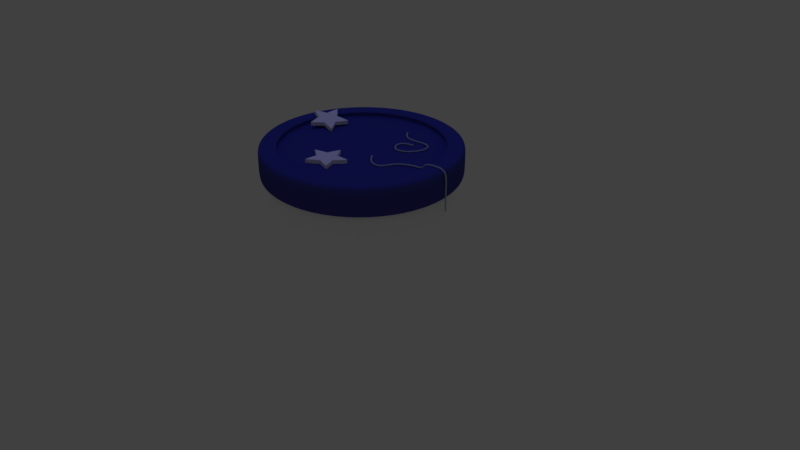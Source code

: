 # Source: Dream_jar.blend  (saved by Blender 2.77.0; exported with 4.5.12 LTS)
import bpy
from mathutils import Matrix  # noqa: F401  (used for matrix-valued properties, if any)

bpy.ops.wm.read_factory_settings(use_empty=True)
scene = bpy.context.scene
scene.name = 'Scene'

# ---- collections
col_collection_1 = bpy.data.collections.new('Collection 1'); scene.collection.children.link(col_collection_1)

# ---- materials (node trees are filled in below, after node groups)
mat_etoile = bpy.data.materials.new('Etoile')
mat_etoile.alpha_threshold = 0.0
mat_etoile.use_transparent_shadow = False
mat_etoile.diffuse_color = (1.0, 1.0, 1.0, 1.0)
mat_etoile.roughness = 0.5
mat_etoile.specular_intensity = 0.1
mat_fil = bpy.data.materials.new('Fil')
mat_fil.alpha_threshold = 0.0
mat_fil.use_transparent_shadow = False
mat_fil.diffuse_color = (0.4455, 0.5278, 0.5596, 1.0)
mat_fil.roughness = 0.5
mat_lune = bpy.data.materials.new('Lune')
mat_lune.alpha_threshold = 0.0
mat_lune.use_transparent_shadow = False
mat_lune.diffuse_color = (0.3505, 0.3505, 0.3505, 1.0)
mat_lune.roughness = 0.5
mat_couvercle = bpy.data.materials.new('Couvercle')
mat_couvercle.alpha_threshold = 0.0
mat_couvercle.use_transparent_shadow = False
mat_couvercle.diffuse_color = (0.05129, 0.06017, 0.3108, 1.0)
mat_couvercle.roughness = 0.5
mat_couvercle.specular_intensity = 0.1
mat_verre = bpy.data.materials.new('Verre')
mat_verre.alpha_threshold = 0.0
mat_verre.use_transparent_shadow = False
mat_verre.diffuse_color = (1.0, 1.0, 1.0, 1.0)
mat_verre.roughness = 0.5
mat_verre.line_color = (0.0, 0.0, 0.0, 1.0)

# ---- material node trees

# ---- world
world_world = bpy.data.worlds.new('World'); scene.world = world_world
world_world.color = (0.05088, 0.05088, 0.05088)
world_world.use_sun_shadow = False
world_world.sun_shadow_jitter_overblur = 0.0
world_world.cycles.sampling_method = 'MANUAL'

# ---- lights
light_hemi_001 = bpy.data.lights.new('Hemi.001', 'SUN')
light_hemi_001.color = (0.1078, 0.1338, 0.6267)
light_hemi_001.transmission_factor = 0.0
light_hemi_001.angle = 0.1993
light_hemi_001.energy = 0.3
light_hemi_001.shadow_buffer_clip_start = 0.5
light_hemi_001.shadow_soft_size = 0.1
light_hemi_001.shadow_cascade_max_distance = 1000.0
light_hemi = bpy.data.lights.new('Hemi', 'SUN')
light_hemi.color = (0.02495, 0.01941, 0.2079)
light_hemi.transmission_factor = 0.0
light_hemi.angle = 0.1993
light_hemi.energy = 0.5
light_hemi.shadow_buffer_clip_start = 0.5
light_hemi.shadow_soft_size = 0.1
light_hemi.shadow_cascade_max_distance = 1000.0

# ---- meshes
me_cylinder_001 = bpy.data.meshes.new('Cylinder.001')
me_cylinder_001.from_pydata([(-3.668e-07, 1.03, -0.09691), (0.201, 1.01, -0.09691), (0.3942, 0.9517, -0.09691), (0.5723, 0.8565, -0.09691), (0.7284, 0.7284, -0.09691), (0.8565, 0.5723, -0.09691), (0.9517, 0.3942, -0.09691), (1.01, 0.201, -0.09691), (1.03, -3.126e-07, -0.09691), (1.01, -0.201, -0.09691), (0.9517, -0.3942, -0.09691), (0.8565, -0.5723, -0.09691), (0.7284, -0.7284, -0.09691), (0.5723, -0.8565, -0.09691), (0.3942, -0.9517, -0.09691), (0.201, -1.01, -0.09691), (-4.938e-07, -1.03, -0.09691), (-0.201, -1.01, -0.09691), (-0.3942, -0.9517, -0.09691), (-0.5723, -0.8565, -0.09691), (-0.7284, -0.7284, -0.09691), (-0.8565, -0.5723, -0.09691), (-0.9517, -0.3942, -0.09691), (-1.01, -0.201, -0.09691), (-1.03, 6.792e-07, -0.09691), (-1.01, 0.201, -0.09691), (-0.9517, 0.3942, -0.09691), (-0.8565, 0.5723, -0.09691), (-0.7284, 0.7284, -0.09691), (-0.5723, 0.8565, -0.09691), (-0.3942, 0.9517, -0.09691), (-0.201, 1.01, -0.09691), (0.1869, 0.9394, -0.1493), (-9.083e-08, 0.9578, -0.1493), (0.3665, 0.8849, -0.1493), (0.5321, 0.7964, -0.1493), (0.6773, 0.6773, -0.1493), (0.7964, 0.5321, -0.1493), (0.8849, 0.3665, -0.1493), (0.9394, 0.1869, -0.1493), (0.9578, -1.504e-07, -0.1493), (0.9394, -0.1869, -0.1493), (0.8849, -0.3665, -0.1493), (0.7964, -0.5321, -0.1493), (0.6773, -0.6773, -0.1493), (0.5321, -0.7964, -0.1493), (0.3665, -0.8849, -0.1493), (0.1869, -0.9394, -0.1493), (-4.029e-07, -0.9578, -0.1493), (-0.1869, -0.9394, -0.1493), (-0.3665, -0.8849, -0.1493), (-0.5321, -0.7964, -0.1493), (-0.6773, -0.6773, -0.1493), (-0.7964, -0.5321, -0.1493), (-0.8849, -0.3665, -0.1493), (-0.9394, -0.1869, -0.1493), (-0.9578, 7.021e-07, -0.1493), (-0.9394, 0.1869, -0.1493), (-0.8849, 0.3665, -0.1493), (-0.7964, 0.5321, -0.1493), (-0.6773, 0.6773, -0.1493), (-0.5321, 0.7964, -0.1493), (-0.3665, 0.8849, -0.1493), (-0.1869, 0.9394, -0.1493), (0.1641, 0.8248, 0.1429), (-3.829e-07, 0.841, 0.1429), (0.3218, 0.7769, 0.1429), (0.4672, 0.6992, 0.1429), (0.5946, 0.5946, 0.1429), (0.6992, 0.4672, 0.1429), (0.7769, 0.3218, 0.1429), (0.8248, 0.1641, 0.1429), (0.841, -3.515e-07, 0.1429), (0.8248, -0.1641, 0.1429), (0.7769, -0.3218, 0.1429), (0.6992, -0.4672, 0.1429), (0.5946, -0.5946, 0.1429), (0.4672, -0.6992, 0.1429), (0.3218, -0.7769, 0.1429), (0.1641, -0.8248, 0.1429), (-3.343e-07, -0.841, 0.1429), (-0.1641, -0.8248, 0.1429), (-0.3218, -0.7769, 0.1429), (-0.4672, -0.6992, 0.1429), (-0.5946, -0.5946, 0.1429), (-0.6992, -0.4672, 0.1429), (-0.7769, -0.3218, 0.1429), (-0.8248, -0.1641, 0.1429), (-0.841, 4.491e-07, 0.1429), (-0.8248, 0.1641, 0.1429), (-0.7769, 0.3218, 0.1429), (-0.6992, 0.4672, 0.1429), (-0.5946, 0.5946, 0.1429), (-0.4672, 0.6992, 0.1429), (-0.3218, 0.7769, 0.1429), (-0.1641, 0.8248, 0.1429), (-1.972e-07, 1.012, -0.1222), (0.1974, 0.9925, -0.1222), (0.3873, 0.9349, -0.1222), (0.5622, 0.8414, -0.1222), (0.7156, 0.7156, -0.1222), (0.8414, 0.5622, -0.1222), (0.9349, 0.3873, -0.1222), (0.9925, 0.1974, -0.1222), (1.012, -2.301e-07, -0.1222), (0.9925, -0.1974, -0.1222), (0.9349, -0.3873, -0.1222), (0.8414, -0.5622, -0.1222), (0.7156, -0.7156, -0.1222), (0.5622, -0.8414, -0.1222), (0.3873, -0.9349, -0.1222), (0.1974, -0.9925, -0.1222), (-4.468e-07, -1.012, -0.1222), (-0.1974, -0.9925, -0.1222), (-0.3873, -0.9349, -0.1222), (-0.5622, -0.8414, -0.1222), (-0.7156, -0.7156, -0.1222), (-0.8414, -0.5622, -0.1222), (-0.9349, -0.3873, -0.1222), (-0.9925, -0.1974, -0.1222), (-1.012, 6.993e-07, -0.1222), (-0.9925, 0.1974, -0.1222), (-0.9349, 0.3873, -0.1222), (-0.8414, 0.5622, -0.1222), (-0.7156, 0.7156, -0.1222), (-0.5622, 0.8414, -0.1222), (-0.3873, 0.9349, -0.1222), (-0.1974, 0.9925, -0.1222), (-0.5723, -0.8565, 0.08261), (-0.7284, -0.7284, 0.08261), (0.9517, 0.3942, 0.08261), (1.01, 0.201, 0.08261), (-0.8565, -0.5723, 0.08261), (1.03, -3.126e-07, 0.08261), (-0.9517, -0.3942, 0.08261), (1.01, -0.201, 0.08261), (-1.01, -0.201, 0.08261), (0.9517, -0.3942, 0.08261), (-1.03, 6.792e-07, 0.08261), (0.8565, -0.5723, 0.08261), (-1.01, 0.201, 0.08261), (0.7284, -0.7284, 0.08261), (-0.9517, 0.3942, 0.08261), (0.5723, -0.8565, 0.08261), (-0.8565, 0.5723, 0.08261), (0.3942, -0.9517, 0.08261), (-3.149e-07, 1.03, 0.08261), (0.201, 1.01, 0.08261), (-0.7284, 0.7284, 0.08261), (0.201, -1.01, 0.08261), (0.3942, 0.9517, 0.08261), (-0.5723, 0.8565, 0.08261), (-4.419e-07, -1.03, 0.08261), (0.5723, 0.8565, 0.08261), (-0.3942, 0.9517, 0.08261), (-0.201, -1.01, 0.08261), (0.7284, 0.7284, 0.08261), (-0.201, 1.01, 0.08261), (-0.3942, -0.9517, 0.08261), (0.8565, 0.5723, 0.08261), (0.201, 1.01, 0.1429), (-3.022e-07, 1.03, 0.1429), (0.3942, 0.9517, 0.1429), (0.5723, 0.8565, 0.1429), (0.7284, 0.7284, 0.1429), (0.8565, 0.5723, 0.1429), (0.9517, 0.3942, 0.1429), (1.01, 0.201, 0.1429), (1.03, -3.126e-07, 0.1429), (1.01, -0.201, 0.1429), (0.9517, -0.3942, 0.1429), (0.8565, -0.5723, 0.1429), (0.7284, -0.7284, 0.1429), (0.5723, -0.8565, 0.1429), (0.3942, -0.9517, 0.1429), (0.201, -1.01, 0.1429), (-4.292e-07, -1.03, 0.1429), (-0.201, -1.01, 0.1429), (-0.3942, -0.9517, 0.1429), (-0.5723, -0.8565, 0.1429), (-0.7284, -0.7284, 0.1429), (-0.8565, -0.5723, 0.1429), (-0.9517, -0.3942, 0.1429), (-1.01, -0.201, 0.1429), (-1.03, 6.792e-07, 0.1429), (-1.01, 0.201, 0.1429), (-0.9517, 0.3942, 0.1429), (-0.8565, 0.5723, 0.1429), (-0.7284, 0.7284, 0.1429), (-0.5723, 0.8565, 0.1429), (-0.3942, 0.9517, 0.1429), (-0.201, 1.01, 0.1429), (0.1539, 0.7737, 0.0926), (-4.025e-07, 0.7888, 0.0926), (0.3019, 0.7288, 0.0926), (0.4383, 0.6559, 0.0926), (0.5578, 0.5578, 0.0926), (0.6559, 0.4383, 0.0926), (0.7288, 0.3019, 0.0926), (0.7737, 0.1539, 0.0926), (0.7888, -3.665e-07, 0.0926), (0.7737, -0.1539, 0.0926), (0.7288, -0.3019, 0.0926), (0.6559, -0.4383, 0.0926), (0.5578, -0.5578, 0.0926), (0.4383, -0.6559, 0.0926), (0.3019, -0.7288, 0.0926), (0.1539, -0.7737, 0.0926), (-3.155e-07, -0.7889, 0.0926), (-0.1539, -0.7737, 0.0926), (-0.3019, -0.7288, 0.0926), (-0.4383, -0.6559, 0.0926), (-0.5578, -0.5578, 0.0926), (-0.6559, -0.4383, 0.0926), (-0.7288, -0.3019, 0.0926), (-0.7737, -0.1539, 0.0926), (-0.7889, 3.95e-07, 0.0926), (-0.7737, 0.1539, 0.0926), (-0.7288, 0.3019, 0.0926), (-0.6559, 0.4383, 0.0926), (-0.5578, 0.5578, 0.0926), (-0.4383, 0.6559, 0.0926), (-0.3019, 0.7288, 0.0926), (-0.1539, 0.7737, 0.0926), (-0.4672, -0.6992, 0.1094), (-0.5946, -0.5946, 0.1094), (0.7769, 0.3218, 0.1094), (0.8248, 0.1641, 0.1094), (-0.6992, -0.4672, 0.1094), (0.841, -3.515e-07, 0.1094), (-0.7769, -0.3218, 0.1094), (0.8248, -0.1641, 0.1094), (-0.8248, -0.1641, 0.1094), (0.7769, -0.3218, 0.1094), (-0.841, 4.491e-07, 0.1094), (0.6992, -0.4672, 0.1094), (-0.8248, 0.1641, 0.1094), (0.5946, -0.5946, 0.1094), (-0.7769, 0.3218, 0.1094), (0.4672, -0.6992, 0.1094), (-0.6992, 0.4672, 0.1094), (0.3218, -0.7769, 0.1094), (-3.83e-07, 0.841, 0.1094), (0.1641, 0.8248, 0.1094), (-0.5946, 0.5946, 0.1094), (0.1641, -0.8248, 0.1094), (0.3218, 0.7769, 0.1094), (-0.4672, 0.6992, 0.1094), (-3.344e-07, -0.841, 0.1094), (0.4672, 0.6992, 0.1094), (-0.3218, 0.7769, 0.1094), (-0.1641, -0.8248, 0.1094), (0.5946, 0.5946, 0.1094), (-0.1641, 0.8248, 0.1094), (-0.3218, -0.7769, 0.1094), (0.6992, 0.4672, 0.1094), (-0.5946, -0.5946, 0.1271), (0.8248, 0.1641, 0.1271), (-0.6992, -0.4672, 0.1271), (0.841, -3.515e-07, 0.1271), (-0.7769, -0.3218, 0.1271), (0.8248, -0.1641, 0.1271), (-0.8248, -0.1641, 0.1271), (0.7769, -0.3218, 0.1271), (-0.841, 4.491e-07, 0.1271), (0.6992, -0.4672, 0.1271), (-0.8248, 0.1641, 0.1271), (0.5946, -0.5946, 0.1271), (-0.7769, 0.3218, 0.1271), (0.4672, -0.6992, 0.1271), (-0.6992, 0.4672, 0.1271), (0.3218, -0.7769, 0.1271), (0.1641, 0.8248, 0.1271), (-0.5946, 0.5946, 0.1271), (0.1641, -0.8248, 0.1271), (0.3218, 0.7769, 0.1271), (-0.4672, 0.6992, 0.1271), (-3.344e-07, -0.841, 0.1271), (0.4672, 0.6992, 0.1271), (-0.3218, 0.7769, 0.1271), (-0.1641, -0.8248, 0.1271), (0.5946, 0.5946, 0.1271), (-0.1641, 0.8248, 0.1271), (-0.3218, -0.7769, 0.1271), (0.6992, 0.4672, 0.1271), (-0.4672, -0.6992, 0.1271), (0.7769, 0.3218, 0.1271), (-3.829e-07, 0.841, 0.1271), (0.1641, 0.8248, 0.0926), (-3.83e-07, 0.841, 0.0926), (0.3218, 0.7769, 0.0926), (0.4672, 0.6992, 0.0926), (0.5946, 0.5946, 0.0926), (0.6992, 0.4672, 0.0926), (0.7769, 0.3218, 0.0926), (0.8248, 0.1641, 0.0926), (0.841, -3.515e-07, 0.0926), (0.8248, -0.1641, 0.0926), (0.7769, -0.3218, 0.0926), (0.6992, -0.4672, 0.0926), (0.5946, -0.5946, 0.0926), (0.4672, -0.6992, 0.0926), (0.3218, -0.7769, 0.0926), (0.1641, -0.8248, 0.0926), (-3.344e-07, -0.841, 0.0926), (-0.1641, -0.8248, 0.0926), (-0.3218, -0.7769, 0.0926), (-0.4672, -0.6992, 0.0926), (-0.5946, -0.5946, 0.0926), (-0.6992, -0.4672, 0.0926), (-0.7769, -0.3218, 0.0926), (-0.8248, -0.1641, 0.0926), (-0.841, 4.491e-07, 0.0926), (-0.8248, 0.1641, 0.0926), (-0.7769, 0.3218, 0.0926), (-0.6992, 0.4672, 0.0926), (-0.5946, 0.5946, 0.0926), (-0.4672, 0.6992, 0.0926), (-0.3218, 0.7769, 0.0926), (-0.1641, 0.8248, 0.0926), (0.1802, 0.9058, 0.07683), (-1.057e-07, 0.9236, 0.07683), (0.3534, 0.8533, 0.07683), (0.5131, 0.7679, 0.07683), (0.6531, 0.6531, 0.07683), (0.7679, 0.5131, 0.07683), (0.8533, 0.3534, 0.07683), (0.9058, 0.1802, 0.07683), (0.9236, -1.557e-07, 0.07683), (0.9058, -0.1802, 0.07683), (0.8533, -0.3534, 0.07683), (0.7679, -0.5131, 0.07683), (0.6531, -0.6531, 0.07683), (0.5131, -0.7679, 0.07683), (0.3534, -0.8533, 0.07683), (0.1802, -0.9058, 0.07683), (-3.942e-07, -0.9236, 0.07683), (-0.1802, -0.9058, 0.07683), (-0.3534, -0.8533, 0.07683), (-0.5131, -0.7679, 0.07683), (-0.6531, -0.6531, 0.07683), (-0.7679, -0.5131, 0.07683), (-0.8533, -0.3534, 0.07683), (-0.9058, -0.1802, 0.07683), (-0.9236, 6.706e-07, 0.07683), (-0.9058, 0.1802, 0.07683), (-0.8533, 0.3534, 0.07683), (-0.7679, 0.5131, 0.07683), (-0.6531, 0.6531, 0.07683), (-0.5131, 0.7679, 0.07683), (-0.3534, 0.8533, 0.07683), (-0.1802, 0.9058, 0.07683), (-0.8849, -0.3665, 0.04599), (-0.7964, -0.5321, 0.04599), (0.9394, -0.1869, 0.04599), (0.9578, -1.504e-07, 0.04599), (-0.9394, -0.1869, 0.04599), (0.8849, -0.3665, 0.04599), (-0.9578, 7.021e-07, 0.04599), (0.7964, -0.5321, 0.04599), (-0.9394, 0.1869, 0.04599), (0.6773, -0.6773, 0.04599), (-0.8849, 0.3665, 0.04599), (0.5321, -0.7964, 0.04599), (-0.7964, 0.5321, 0.04599), (0.3665, -0.8849, 0.04599), (0.1869, 0.9394, 0.04599), (-9.236e-08, 0.9578, 0.04599), (-0.6773, 0.6773, 0.04599), (0.1869, -0.9394, 0.04599), (0.3665, 0.8849, 0.04599), (-0.5321, 0.7964, 0.04599), (-4.045e-07, -0.9578, 0.04599), (0.5321, 0.7964, 0.04599), (-0.3665, 0.8849, 0.04599), (-0.1869, -0.9394, 0.04599), (0.6773, 0.6773, 0.04599), (-0.1869, 0.9394, 0.04599), (-0.3665, -0.8849, 0.04599), (0.7964, 0.5321, 0.04599), (-0.5321, -0.7964, 0.04599), (0.8849, 0.3665, 0.04599), (-0.6773, -0.6773, 0.04599), (0.9394, 0.1869, 0.04599), (0.1869, 0.9394, 0.07683), (-9.26e-08, 0.9578, 0.07683), (0.3665, 0.8849, 0.07683), (0.5321, 0.7964, 0.07683), (0.6773, 0.6773, 0.07683), (0.7964, 0.5321, 0.07683), (0.8849, 0.3665, 0.07683), (0.9394, 0.1869, 0.07683), (0.9578, -1.504e-07, 0.07683), (0.9394, -0.1869, 0.07683), (0.8849, -0.3665, 0.07683), (0.7964, -0.5321, 0.07683), (0.6773, -0.6773, 0.07683), (0.5321, -0.7964, 0.07683), (0.3665, -0.8849, 0.07683), (0.1869, -0.9394, 0.07683), (-4.047e-07, -0.9578, 0.07683), (-0.1869, -0.9394, 0.07683), (-0.3665, -0.8849, 0.07683), (-0.5321, -0.7964, 0.07683), (-0.6773, -0.6773, 0.07683), (-0.7964, -0.5321, 0.07683), (-0.8849, -0.3665, 0.07683), (-0.9394, -0.1869, 0.07683), (-0.9578, 7.021e-07, 0.07683), (-0.9394, 0.1869, 0.07683), (-0.8849, 0.3665, 0.07683), (-0.7964, 0.5321, 0.07683), (-0.6773, 0.6773, 0.07683), (-0.5321, 0.7964, 0.07683), (-0.3665, 0.8849, 0.07683), (-0.1869, 0.9394, 0.07683), (-0.7964, -0.5321, -0.1118), (0.9578, -1.504e-07, -0.1118), (-9.16e-08, 0.9578, -0.1118), (-0.8849, -0.3665, -0.1118), (0.9394, -0.1869, -0.1118), (-0.9394, -0.1869, -0.1118), (0.8849, -0.3665, -0.1118), (-0.9578, 7.021e-07, -0.1118), (0.7964, -0.5321, -0.1118), (-0.9394, 0.1869, -0.1118), (0.6773, -0.6773, -0.1118), (-0.8849, 0.3665, -0.1118), (0.5321, -0.7964, -0.1118), (-0.7964, 0.5321, -0.1118), (0.3665, -0.8849, -0.1118), (0.1869, 0.9394, -0.1118), (-0.6773, 0.6773, -0.1118), (0.1869, -0.9394, -0.1118), (0.3665, 0.8849, -0.1118), (-0.5321, 0.7964, -0.1118), (-4.037e-07, -0.9578, -0.1118), (0.5321, 0.7964, -0.1118), (-0.3665, 0.8849, -0.1118), (-0.1869, -0.9394, -0.1118), (0.6773, 0.6773, -0.1118), (-0.1869, 0.9394, -0.1118), (-0.3665, -0.8849, -0.1118), (0.7964, 0.5321, -0.1118), (-0.5321, -0.7964, -0.1118), (0.8849, 0.3665, -0.1118), (-0.6773, -0.6773, -0.1118), (0.9394, 0.1869, -0.1118)], [], [(129, 128, 179, 180), (96, 97, 32, 33), (97, 98, 34, 32), (98, 99, 35, 34), (99, 100, 36, 35), (100, 101, 37, 36), (101, 102, 38, 37), (102, 103, 39, 38), (103, 104, 40, 39), (104, 105, 41, 40), (105, 106, 42, 41), (106, 107, 43, 42), (107, 108, 44, 43), (108, 109, 45, 44), (109, 110, 46, 45), (110, 111, 47, 46), (111, 112, 48, 47), (112, 113, 49, 48), (113, 114, 50, 49), (114, 115, 51, 50), (115, 116, 52, 51), (116, 117, 53, 52), (117, 118, 54, 53), (118, 119, 55, 54), (119, 120, 56, 55), (120, 121, 57, 56), (121, 122, 58, 57), (122, 123, 59, 58), (123, 124, 60, 59), (124, 125, 61, 60), (125, 126, 62, 61), (126, 127, 63, 62), (127, 96, 33, 63), (131, 130, 166, 167), (132, 129, 180, 181), (133, 131, 167, 168), (134, 132, 181, 182), (135, 133, 168, 169), (136, 134, 182, 183), (137, 135, 169, 170), (138, 136, 183, 184), (139, 137, 170, 171), (140, 138, 184, 185), (141, 139, 171, 172), (142, 140, 185, 186), (143, 141, 172, 173), (144, 142, 186, 187), (145, 143, 173, 174), (147, 146, 161, 160), (148, 144, 187, 188), (149, 145, 174, 175), (150, 147, 160, 162), (151, 148, 188, 189), (152, 149, 175, 176), (153, 150, 162, 163), (154, 151, 189, 190), (155, 152, 176, 177), (156, 153, 163, 164), (157, 154, 190, 191), (158, 155, 177, 178), (159, 156, 164, 165), (146, 157, 191, 161), (128, 158, 178, 179), (130, 159, 165, 166), (31, 0, 96, 127), (30, 31, 127, 126), (29, 30, 126, 125), (28, 29, 125, 124), (27, 28, 124, 123), (26, 27, 123, 122), (25, 26, 122, 121), (24, 25, 121, 120), (23, 24, 120, 119), (22, 23, 119, 118), (21, 22, 118, 117), (20, 21, 117, 116), (19, 20, 116, 115), (18, 19, 115, 114), (17, 18, 114, 113), (16, 17, 113, 112), (15, 16, 112, 111), (14, 15, 111, 110), (13, 14, 110, 109), (12, 13, 109, 108), (11, 12, 108, 107), (10, 11, 107, 106), (9, 10, 106, 105), (8, 9, 105, 104), (7, 8, 104, 103), (6, 7, 103, 102), (5, 6, 102, 101), (4, 5, 101, 100), (3, 4, 100, 99), (2, 3, 99, 98), (1, 2, 98, 97), (0, 1, 97, 96), (6, 5, 159, 130), (19, 18, 158, 128), (0, 31, 157, 146), (5, 4, 156, 159), (18, 17, 155, 158), (31, 30, 154, 157), (4, 3, 153, 156), (17, 16, 152, 155), (30, 29, 151, 154), (3, 2, 150, 153), (16, 15, 149, 152), (29, 28, 148, 151), (2, 1, 147, 150), (15, 14, 145, 149), (28, 27, 144, 148), (1, 0, 146, 147), (14, 13, 143, 145), (27, 26, 142, 144), (13, 12, 141, 143), (26, 25, 140, 142), (12, 11, 139, 141), (25, 24, 138, 140), (11, 10, 137, 139), (24, 23, 136, 138), (10, 9, 135, 137), (23, 22, 134, 136), (9, 8, 133, 135), (22, 21, 132, 134), (8, 7, 131, 133), (21, 20, 129, 132), (7, 6, 130, 131), (20, 19, 128, 129), (65, 64, 160, 161), (64, 66, 162, 160), (66, 67, 163, 162), (67, 68, 164, 163), (68, 69, 165, 164), (69, 70, 166, 165), (70, 71, 167, 166), (71, 72, 168, 167), (72, 73, 169, 168), (73, 74, 170, 169), (74, 75, 171, 170), (75, 76, 172, 171), (76, 77, 173, 172), (77, 78, 174, 173), (78, 79, 175, 174), (79, 80, 176, 175), (80, 81, 177, 176), (81, 82, 178, 177), (82, 83, 179, 178), (83, 84, 180, 179), (84, 85, 181, 180), (85, 86, 182, 181), (86, 87, 183, 182), (87, 88, 184, 183), (88, 89, 185, 184), (89, 90, 186, 185), (90, 91, 187, 186), (91, 92, 188, 187), (92, 93, 189, 188), (93, 94, 190, 189), (94, 95, 191, 190), (95, 65, 161, 191), (225, 224, 307, 308), (353, 352, 406, 405), (192, 193, 223, 222, 221, 220, 219, 218, 217, 216, 215, 214, 213, 212, 211, 210, 209, 208, 207, 206, 205, 204, 203, 202, 201, 200, 199, 198, 197, 196, 195, 194), (227, 226, 294, 295), (228, 225, 308, 309), (229, 227, 295, 296), (230, 228, 309, 310), (231, 229, 296, 297), (232, 230, 310, 311), (233, 231, 297, 298), (234, 232, 311, 312), (235, 233, 298, 299), (236, 234, 312, 313), (237, 235, 299, 300), (238, 236, 313, 314), (239, 237, 300, 301), (240, 238, 314, 315), (241, 239, 301, 302), (243, 242, 289, 288), (244, 240, 315, 316), (245, 241, 302, 303), (246, 243, 288, 290), (247, 244, 316, 317), (248, 245, 303, 304), (249, 246, 290, 291), (250, 247, 317, 318), (251, 248, 304, 305), (252, 249, 291, 292), (253, 250, 318, 319), (254, 251, 305, 306), (255, 252, 292, 293), (242, 253, 319, 289), (224, 254, 306, 307), (226, 255, 293, 294), (286, 284, 255, 226), (285, 283, 254, 224), (287, 282, 253, 242), (284, 281, 252, 255), (283, 280, 251, 254), (282, 279, 250, 253), (281, 278, 249, 252), (280, 277, 248, 251), (279, 276, 247, 250), (278, 275, 246, 249), (277, 274, 245, 248), (276, 273, 244, 247), (275, 272, 243, 246), (274, 271, 241, 245), (273, 270, 240, 244), (272, 287, 242, 243), (271, 269, 239, 241), (270, 268, 238, 240), (269, 267, 237, 239), (268, 266, 236, 238), (267, 265, 235, 237), (266, 264, 234, 236), (265, 263, 233, 235), (264, 262, 232, 234), (263, 261, 231, 233), (262, 260, 230, 232), (261, 259, 229, 231), (260, 258, 228, 230), (259, 257, 227, 229), (258, 256, 225, 228), (257, 286, 226, 227), (256, 285, 224, 225), (84, 83, 285, 256), (71, 70, 286, 257), (85, 84, 256, 258), (72, 71, 257, 259), (86, 85, 258, 260), (73, 72, 259, 261), (87, 86, 260, 262), (74, 73, 261, 263), (88, 87, 262, 264), (75, 74, 263, 265), (89, 88, 264, 266), (76, 75, 265, 267), (90, 89, 266, 268), (77, 76, 267, 269), (91, 90, 268, 270), (78, 77, 269, 271), (64, 65, 287, 272), (92, 91, 270, 273), (79, 78, 271, 274), (66, 64, 272, 275), (93, 92, 273, 276), (80, 79, 274, 277), (67, 66, 275, 278), (94, 93, 276, 279), (81, 80, 277, 280), (68, 67, 278, 281), (95, 94, 279, 282), (82, 81, 280, 283), (69, 68, 281, 284), (65, 95, 282, 287), (83, 82, 283, 285), (70, 69, 284, 286), (193, 192, 288, 289), (192, 194, 290, 288), (194, 195, 291, 290), (195, 196, 292, 291), (196, 197, 293, 292), (197, 198, 294, 293), (198, 199, 295, 294), (199, 200, 296, 295), (200, 201, 297, 296), (201, 202, 298, 297), (202, 203, 299, 298), (203, 204, 300, 299), (204, 205, 301, 300), (205, 206, 302, 301), (206, 207, 303, 302), (207, 208, 304, 303), (208, 209, 305, 304), (209, 210, 306, 305), (210, 211, 307, 306), (211, 212, 308, 307), (212, 213, 309, 308), (213, 214, 310, 309), (214, 215, 311, 310), (215, 216, 312, 311), (216, 217, 313, 312), (217, 218, 314, 313), (218, 219, 315, 314), (219, 220, 316, 315), (220, 221, 317, 316), (221, 222, 318, 317), (222, 223, 319, 318), (223, 193, 289, 319), (320, 322, 323, 324, 325, 326, 327, 328, 329, 330, 331, 332, 333, 334, 335, 336, 337, 338, 339, 340, 341, 342, 343, 344, 345, 346, 347, 348, 349, 350, 351, 321), (355, 354, 393, 392), (352, 356, 407, 406), (354, 357, 394, 393), (356, 358, 408, 407), (357, 359, 395, 394), (358, 360, 409, 408), (359, 361, 396, 395), (360, 362, 410, 409), (361, 363, 397, 396), (362, 364, 411, 410), (363, 365, 398, 397), (367, 366, 384, 385), (364, 368, 412, 411), (365, 369, 399, 398), (366, 370, 386, 384), (368, 371, 413, 412), (369, 372, 400, 399), (370, 373, 387, 386), (371, 374, 414, 413), (372, 375, 401, 400), (373, 376, 388, 387), (374, 377, 415, 414), (375, 378, 402, 401), (376, 379, 389, 388), (377, 367, 385, 415), (378, 380, 403, 402), (379, 381, 390, 389), (380, 382, 404, 403), (381, 383, 391, 390), (382, 353, 405, 404), (383, 355, 392, 391), (447, 417, 355, 383), (446, 416, 353, 382), (445, 447, 383, 381), (444, 446, 382, 380), (443, 445, 381, 379), (442, 444, 380, 378), (441, 418, 367, 377), (440, 443, 379, 376), (439, 442, 378, 375), (438, 441, 377, 374), (437, 440, 376, 373), (436, 439, 375, 372), (435, 438, 374, 371), (434, 437, 373, 370), (433, 436, 372, 369), (432, 435, 371, 368), (431, 434, 370, 366), (430, 433, 369, 365), (429, 432, 368, 364), (418, 431, 366, 367), (428, 430, 365, 363), (427, 429, 364, 362), (426, 428, 363, 361), (425, 427, 362, 360), (424, 426, 361, 359), (423, 425, 360, 358), (422, 424, 359, 357), (421, 423, 358, 356), (420, 422, 357, 354), (419, 421, 356, 352), (417, 420, 354, 355), (416, 419, 352, 353), (320, 321, 385, 384), (322, 320, 384, 386), (323, 322, 386, 387), (324, 323, 387, 388), (325, 324, 388, 389), (326, 325, 389, 390), (327, 326, 390, 391), (328, 327, 391, 392), (329, 328, 392, 393), (330, 329, 393, 394), (331, 330, 394, 395), (332, 331, 395, 396), (333, 332, 396, 397), (334, 333, 397, 398), (335, 334, 398, 399), (336, 335, 399, 400), (337, 336, 400, 401), (338, 337, 401, 402), (339, 338, 402, 403), (340, 339, 403, 404), (341, 340, 404, 405), (342, 341, 405, 406), (343, 342, 406, 407), (344, 343, 407, 408), (345, 344, 408, 409), (346, 345, 409, 410), (347, 346, 410, 411), (348, 347, 411, 412), (349, 348, 412, 413), (350, 349, 413, 414), (351, 350, 414, 415), (321, 351, 415, 385), (53, 54, 419, 416), (40, 41, 420, 417), (54, 55, 421, 419), (41, 42, 422, 420), (55, 56, 423, 421), (42, 43, 424, 422), (56, 57, 425, 423), (43, 44, 426, 424), (57, 58, 427, 425), (44, 45, 428, 426), (58, 59, 429, 427), (45, 46, 430, 428), (33, 32, 431, 418), (59, 60, 432, 429), (46, 47, 433, 430), (32, 34, 434, 431), (60, 61, 435, 432), (47, 48, 436, 433), (34, 35, 437, 434), (61, 62, 438, 435), (48, 49, 439, 436), (35, 36, 440, 437), (62, 63, 441, 438), (49, 50, 442, 439), (36, 37, 443, 440), (63, 33, 418, 441), (50, 51, 444, 442), (37, 38, 445, 443), (51, 52, 446, 444), (38, 39, 447, 445), (52, 53, 416, 446), (39, 40, 417, 447)])
me_cylinder_001.polygons.foreach_set('use_smooth', [True] * 418)
me_cylinder_001.materials.append(mat_couvercle)
me_cylinder_001.use_remesh_preserve_volume = False
me_cylinder_001.use_remesh_preserve_attributes = False
me_cylinder_001.use_mirror_vertex_groups = False
me_cylinder_001.update()
me_cylinder = bpy.data.meshes.new('Cylinder')
me_cylinder.from_pydata([(-4.857e-08, 0.09239, -0.7229), (0.01802, 0.09061, -0.7229), (0.03535, 0.08535, -0.7229), (0.05133, 0.07682, -0.7229), (0.06533, 0.06533, -0.7229), (0.07682, 0.05133, -0.7229), (0.08535, 0.03535, -0.7229), (0.09061, 0.01802, -0.7229), (0.09239, -4.77e-08, -0.7229), (0.09061, -0.01802, -0.7229), (0.08535, -0.03535, -0.7229), (0.07682, -0.05133, -0.7229), (0.06533, -0.06533, -0.7229), (0.05133, -0.07682, -0.7229), (0.03535, -0.08535, -0.7229), (0.01802, -0.09061, -0.7229), (-7.337e-08, -0.09239, -0.7229), (-0.01802, -0.09061, -0.7229), (-0.03535, -0.08535, -0.7229), (-0.05133, -0.07682, -0.7229), (-0.06533, -0.06533, -0.7229), (-0.07682, -0.05133, -0.7229), (-0.08535, -0.03535, -0.7229), (-0.09061, -0.01802, -0.7229), (-0.09239, 3.643e-08, -0.7229), (-0.09061, 0.01802, -0.7229), (-0.08535, 0.03535, -0.7229), (-0.07682, 0.05133, -0.7229), (-0.06533, 0.06533, -0.7229), (-0.05133, 0.07682, -0.7229), (-0.03535, 0.08535, -0.7229), (-0.01802, 0.09061, -0.7229), (0.1951, 0.9808, 1.277), (-1.016e-07, 1.0, 1.277), (0.3827, 0.9239, 1.277), (0.5556, 0.8315, 1.277), (0.7071, 0.7071, 1.277), (0.8315, 0.5556, 1.277), (0.9239, 0.3827, 1.277), (0.9808, 0.1951, 1.277), (1.0, -2.165e-07, 1.277), (0.9808, -0.1951, 1.277), (0.9239, -0.3827, 1.277), (0.8315, -0.5556, 1.277), (0.7071, -0.7071, 1.277), (0.5556, -0.8315, 1.277), (0.3827, -0.9239, 1.277), (0.1951, -0.9808, 1.277), (-4.274e-07, -1.0, 1.277), (-0.1951, -0.9808, 1.277), (-0.3827, -0.9239, 1.277), (-0.5556, -0.8315, 1.277), (-0.7071, -0.7071, 1.277), (-0.8315, -0.5556, 1.277), (-0.9239, -0.3827, 1.277), (-0.9808, -0.1951, 1.277), (-1.0, 6.736e-07, 1.277), (-0.9808, 0.1951, 1.277), (-0.9239, 0.3827, 1.277), (-0.8315, 0.5556, 1.277), (-0.7071, 0.7071, 1.277), (-0.5556, 0.8315, 1.277), (-0.3827, 0.9239, 1.277), (-0.1951, 0.9808, 1.277), (-1.016e-07, 1.0, -0.4045), (0.1951, 0.9808, -0.4045), (0.3827, 0.9239, -0.4045), (0.5556, 0.8315, -0.4045), (0.7071, 0.7071, -0.4045), (0.8315, 0.5556, -0.4045), (0.9239, 0.3827, -0.4045), (0.9808, 0.1951, -0.4045), (1.0, -2.165e-07, -0.4045), (0.9808, -0.1951, -0.4045), (0.9239, -0.3827, -0.4045), (0.8315, -0.5556, -0.4045), (0.7071, -0.7071, -0.4045), (0.5556, -0.8315, -0.4045), (0.3827, -0.9239, -0.4045), (0.1951, -0.9808, -0.4045), (-4.274e-07, -1.0, -0.4045), (-0.1951, -0.9808, -0.4045), (-0.3827, -0.9239, -0.4045), (-0.5556, -0.8315, -0.4045), (-0.7071, -0.7071, -0.4045), (-0.8315, -0.5556, -0.4045), (-0.9239, -0.3827, -0.4045), (-0.9808, -0.1951, -0.4045), (-1.0, 6.736e-07, -0.4045), (-0.9808, 0.1951, -0.4045), (-0.9239, 0.3827, -0.4045), (-0.8315, 0.5556, -0.4045), (-0.7071, 0.7071, -0.4045), (-0.5556, 0.8315, -0.4045), (-0.3827, 0.9239, -0.4045), (-0.1951, 0.9808, -0.4045), (-1.016e-07, 1.0, -0.7229), (0.1951, 0.9808, -0.7229), (0.3827, 0.9239, -0.7229), (0.5556, 0.8315, -0.7229), (0.7071, 0.7071, -0.7229), (0.8315, 0.5556, -0.7229), (0.9239, 0.3827, -0.7229), (0.9808, 0.1951, -0.7229), (1.0, -2.165e-07, -0.7229), (0.9808, -0.1951, -0.7229), (0.9239, -0.3827, -0.7229), (0.8315, -0.5556, -0.7229), (0.7071, -0.7071, -0.7229), (0.5556, -0.8315, -0.7229), (0.3827, -0.9239, -0.7229), (0.1951, -0.9808, -0.7229), (-4.274e-07, -1.0, -0.7229), (-0.1951, -0.9808, -0.7229), (-0.3827, -0.9239, -0.7229), (-0.5556, -0.8315, -0.7229), (-0.7071, -0.7071, -0.7229), (-0.8315, -0.5556, -0.7229), (-0.9239, -0.3827, -0.7229), (-0.9808, -0.1951, -0.7229), (-1.0, 6.736e-07, -0.7229), (-0.9808, 0.1951, -0.7229), (-0.9239, 0.3827, -0.7229), (-0.8315, 0.5556, -0.7229), (-0.7071, 0.7071, -0.7229), (-0.5556, 0.8315, -0.7229), (-0.3827, 0.9239, -0.7229), (-0.1951, 0.9808, -0.7229), (-1.016e-07, 1.0, 1.225), (0.1951, 0.9808, 1.225), (0.3827, 0.9239, 1.225), (0.5556, 0.8315, 1.225), (0.7071, 0.7071, 1.225), (0.8315, 0.5556, 1.225), (0.9239, 0.3827, 1.225), (0.9808, 0.1951, 1.225), (1.0, -2.165e-07, 1.225), (0.9808, -0.1951, 1.225), (0.9239, -0.3827, 1.225), (0.8315, -0.5556, 1.225), (0.7071, -0.7071, 1.225), (0.5556, -0.8315, 1.225), (0.3827, -0.9239, 1.225), (0.1951, -0.9808, 1.225), (-4.274e-07, -1.0, 1.225), (-0.1951, -0.9808, 1.225), (-0.3827, -0.9239, 1.225), (-0.5556, -0.8315, 1.225), (-0.7071, -0.7071, 1.225), (-0.8315, -0.5556, 1.225), (-0.9239, -0.3827, 1.225), (-0.9808, -0.1951, 1.225), (-1.0, 6.736e-07, 1.225), (-0.9808, 0.1951, 1.225), (-0.9239, 0.3827, 1.225), (-0.8315, 0.5556, 1.225), (-0.7071, 0.7071, 1.225), (-0.5556, 0.8315, 1.225), (-0.3827, 0.9239, 1.225), (-0.1951, 0.9808, 1.225), (0.1863, 0.9366, 1.28), (-9.469e-08, 0.955, 1.28), (0.3654, 0.8823, 1.28), (0.5305, 0.794, 1.28), (0.6753, 0.6753, 1.28), (0.794, 0.5305, 1.28), (0.8823, 0.3654, 1.28), (0.9366, 0.1863, 1.28), (0.955, -2.079e-07, 1.28), (0.9366, -0.1863, 1.28), (0.8823, -0.3654, 1.28), (0.794, -0.5305, 1.28), (0.6753, -0.6753, 1.28), (0.5305, -0.794, 1.28), (0.3654, -0.8823, 1.28), (0.1863, -0.9366, 1.28), (-4.059e-07, -0.955, 1.28), (-0.1863, -0.9366, 1.28), (-0.3654, -0.8823, 1.28), (-0.5305, -0.794, 1.28), (-0.6753, -0.6753, 1.28), (-0.794, -0.5305, 1.28), (-0.8823, -0.3654, 1.28), (-0.9366, -0.1863, 1.28), (-0.955, 6.421e-07, 1.28), (-0.9366, 0.1863, 1.28), (-0.8823, 0.3654, 1.28), (-0.794, 0.5305, 1.28), (-0.6753, 0.6753, 1.28), (-0.5305, 0.794, 1.28), (-0.3654, 0.8823, 1.28), (-0.1863, 0.9366, 1.28), (0.01908, 0.09593, -0.6934), (-3.962e-08, 0.09781, -0.6934), (0.03743, 0.09037, -0.6934), (0.05434, 0.08133, -0.6934), (0.06916, 0.06916, -0.6934), (0.08133, 0.05434, -0.6934), (0.09037, 0.03743, -0.6934), (0.09593, 0.01908, -0.6934), (0.09781, -5.349e-08, -0.6934), (0.09593, -0.01908, -0.6934), (0.09037, -0.03743, -0.6934), (0.08133, -0.05434, -0.6934), (0.06916, -0.06916, -0.6934), (0.05434, -0.08133, -0.6934), (0.03743, -0.09037, -0.6934), (0.01908, -0.09593, -0.6934), (-6.533e-08, -0.09781, -0.6934), (-0.01908, -0.09593, -0.6934), (-0.03743, -0.09037, -0.6934), (-0.05434, -0.08133, -0.6934), (-0.06916, -0.06916, -0.6934), (-0.08133, -0.05434, -0.6934), (-0.09037, -0.03743, -0.6934), (-0.09593, -0.01908, -0.6934), (-0.09781, 3.448e-08, -0.6934), (-0.09593, 0.01908, -0.6934), (-0.09037, 0.03743, -0.6934), (-0.08133, 0.05434, -0.6934), (-0.06916, 0.06916, -0.6934), (-0.05434, 0.08133, -0.6934), (-0.03743, 0.09037, -0.6934), (-0.01908, 0.09593, -0.6934), (-0.6593, -0.6593, -0.5481), (-0.518, -0.7752, -0.5481), (0.9145, 0.1819, -0.5481), (0.8614, 0.3568, -0.5481), (-0.7752, -0.518, -0.5481), (0.9324, -2.029e-07, -0.5481), (-0.8614, -0.3568, -0.5481), (0.9145, -0.1819, -0.5481), (-0.9145, -0.1819, -0.5481), (0.8614, -0.3568, -0.5481), (-0.9324, 6.271e-07, -0.5481), (0.7752, -0.518, -0.5481), (-0.9145, 0.1819, -0.5481), (0.6593, -0.6593, -0.5481), (-0.8614, 0.3568, -0.5481), (0.518, -0.7752, -0.5481), (-0.7752, 0.518, -0.5481), (0.3568, -0.8614, -0.5481), (0.1819, 0.9145, -0.5481), (-9.241e-08, 0.9324, -0.5481), (-0.6593, 0.6593, -0.5481), (0.1819, -0.9145, -0.5481), (0.3568, 0.8614, -0.5481), (-0.518, 0.7752, -0.5481), (-3.962e-07, -0.9324, -0.5481), (0.518, 0.7752, -0.5481), (-0.3568, 0.8614, -0.5481), (-0.1819, -0.9145, -0.5481), (0.6593, 0.6593, -0.5481), (-0.1819, 0.9145, -0.5481), (-0.3568, -0.8614, -0.5481), (0.7752, 0.518, -0.5481), (0.1814, 0.9119, -0.6836), (-9.332e-08, 0.9297, -0.6836), (0.3558, 0.859, -0.6836), (0.5165, 0.773, -0.6836), (0.6574, 0.6574, -0.6836), (0.773, 0.5165, -0.6836), (0.859, 0.3558, -0.6836), (0.9119, 0.1814, -0.6836), (0.9297, -2.023e-07, -0.6836), (0.9119, -0.1814, -0.6836), (0.859, -0.3558, -0.6836), (0.773, -0.5165, -0.6836), (0.6574, -0.6574, -0.6836), (0.5165, -0.773, -0.6836), (0.3558, -0.859, -0.6836), (0.1814, -0.9119, -0.6836), (-3.963e-07, -0.9297, -0.6836), (-0.1814, -0.9119, -0.6836), (-0.3558, -0.859, -0.6836), (-0.5165, -0.773, -0.6836), (-0.6574, -0.6574, -0.6836), (-0.773, -0.5165, -0.6836), (-0.859, -0.3558, -0.6836), (-0.9119, -0.1814, -0.6836), (-0.9297, 6.253e-07, -0.6836), (-0.9119, 0.1814, -0.6836), (-0.859, 0.3558, -0.6836), (-0.773, 0.5165, -0.6836), (-0.6574, 0.6574, -0.6836), (-0.5165, 0.773, -0.6836), (-0.3558, 0.859, -0.6836), (-0.1814, 0.9119, -0.6836), (0.1498, 0.753, -0.7229), (-1.045e-07, 0.7678, -0.7229), (0.2938, 0.7093, -0.7229), (0.4266, 0.6384, -0.7229), (0.5429, 0.5429, -0.7229), (0.6384, 0.4266, -0.7229), (0.7093, 0.2938, -0.7229), (0.753, 0.1498, -0.7229), (0.7678, -1.884e-07, -0.7229), (0.753, -0.1498, -0.7229), (0.7093, -0.2938, -0.7229), (0.6384, -0.4266, -0.7229), (0.5429, -0.5429, -0.7229), (0.4266, -0.6384, -0.7229), (0.2938, -0.7093, -0.7229), (0.1498, -0.753, -0.7229), (-3.392e-07, -0.7678, -0.7229), (-0.1498, -0.753, -0.7229), (-0.2938, -0.7093, -0.7229), (-0.4266, -0.6384, -0.7229), (-0.5429, -0.5429, -0.7229), (-0.6384, -0.4266, -0.7229), (-0.7093, -0.2938, -0.7229), (-0.753, -0.1498, -0.7229), (-0.7678, 5.005e-07, -0.7229), (-0.753, 0.1498, -0.7229), (-0.7093, 0.2938, -0.7229), (-0.6384, 0.4266, -0.7229), (-0.5429, 0.5429, -0.7229), (-0.4265, 0.6384, -0.7229), (-0.2938, 0.7093, -0.7229), (-0.1498, 0.753, -0.7229), (0.1951, 0.9808, 0.4144), (0.3827, 0.9239, 0.4144), (0.5556, 0.8315, 0.4144), (0.7071, 0.7071, 0.4144), (0.8315, 0.5556, 0.4144), (0.9239, 0.3827, 0.4144), (0.9808, 0.1951, 0.4144), (1.0, -2.165e-07, 0.4144), (0.9808, -0.1951, 0.4144), (0.9239, -0.3827, 0.4144), (0.8315, -0.5556, 0.4144), (0.7071, -0.7071, 0.4144), (0.5556, -0.8315, 0.4144), (0.3827, -0.9239, 0.4144), (0.1951, -0.9808, 0.4144), (-4.274e-07, -1.0, 0.4144), (-0.1951, -0.9808, 0.4144), (-0.3827, -0.9239, 0.4144), (-0.5556, -0.8315, 0.4144), (-0.7071, -0.7071, 0.4144), (-0.8315, -0.5556, 0.4144), (-0.9239, -0.3827, 0.4144), (-0.9808, -0.1951, 0.4144), (-1.0, 6.736e-07, 0.4144), (-0.9808, 0.1951, 0.4144), (-0.9239, 0.3827, 0.4144), (-0.8315, 0.5556, 0.4144), (-0.7071, 0.7071, 0.4144), (-0.5556, 0.8315, 0.4144), (-0.3827, 0.9239, 0.4144), (-0.1951, 0.9808, 0.4144), (-1.016e-07, 1.0, 0.4144), (0.0839, 0.4218, -0.7229), (0.1646, 0.3973, -0.7229), (0.2389, 0.3576, -0.7229), (0.3041, 0.3041, -0.7229), (0.3576, 0.2389, -0.7229), (0.3973, 0.1646, -0.7229), (0.4218, 0.0839, -0.7229), (0.4301, -1.181e-07, -0.7229), (0.4218, -0.0839, -0.7229), (0.3973, -0.1646, -0.7229), (0.3576, -0.2389, -0.7229), (0.3041, -0.3041, -0.7229), (0.2389, -0.3576, -0.7229), (0.1646, -0.3973, -0.7229), (0.0839, -0.4218, -0.7229), (-2.063e-07, -0.4301, -0.7229), (-0.0839, -0.4218, -0.7229), (-0.1646, -0.3973, -0.7229), (-0.2389, -0.3576, -0.7229), (-0.3041, -0.3041, -0.7229), (-0.3576, -0.2389, -0.7229), (-0.3973, -0.1646, -0.7229), (-0.4218, -0.0839, -0.7229), (-0.4301, 2.685e-07, -0.7229), (-0.4218, 0.0839, -0.7229), (-0.3973, 0.1646, -0.7229), (-0.3576, 0.2389, -0.7229), (-0.3041, 0.3041, -0.7229), (-0.2389, 0.3576, -0.7229), (-0.1646, 0.3973, -0.7229), (-0.0839, 0.4218, -0.7229), (-7.651e-08, 0.4301, -0.7229), (-0.6753, -0.6753, 1.264), (0.9366, 0.1863, 1.264), (-0.794, -0.5305, 1.264), (0.955, -2.079e-07, 1.264), (-0.8823, -0.3654, 1.264), (0.9366, -0.1863, 1.264), (-0.9366, -0.1863, 1.264), (0.8823, -0.3654, 1.264), (-0.955, 6.421e-07, 1.264), (0.794, -0.5305, 1.264), (-0.9366, 0.1863, 1.264), (0.6753, -0.6753, 1.264), (-0.8823, 0.3654, 1.264), (0.5305, -0.794, 1.264), (-0.794, 0.5305, 1.264), (0.3654, -0.8823, 1.264), (0.1863, 0.9366, 1.264), (-0.6753, 0.6753, 1.264), (0.1863, -0.9366, 1.264), (0.3654, 0.8823, 1.264), (-0.5305, 0.794, 1.264), (-4.059e-07, -0.955, 1.264), (0.5305, 0.794, 1.264), (-0.3654, 0.8823, 1.264), (-0.1863, -0.9366, 1.264), (0.6753, 0.6753, 1.264), (-0.1863, 0.9366, 1.264), (-0.3654, -0.8823, 1.264), (0.794, 0.5305, 1.264), (-0.5305, -0.794, 1.264), (0.8823, 0.3654, 1.264), (-9.469e-08, 0.955, 1.264), (0.9595, -0.1909, 1.277), (0.9783, -2.123e-07, 1.277), (-0.3744, -0.9038, 1.277), (-0.1909, -0.9595, 1.277), (-0.8134, 0.5435, 1.277), (-0.9038, 0.3744, 1.277), (0.8134, 0.5435, 1.277), (0.6918, 0.6918, 1.277), (0.3744, -0.9038, 1.277), (0.5435, -0.8134, 1.277), (-0.9595, -0.1909, 1.277), (-0.9038, -0.3744, 1.277), (0.1909, 0.9595, 1.277), (-9.82e-08, 0.9783, 1.277), (-0.1909, 0.9595, 1.277), (0.9038, -0.3744, 1.277), (-0.5435, -0.8134, 1.277), (-0.6918, 0.6918, 1.277), (0.9038, 0.3744, 1.277), (0.1909, -0.9595, 1.277), (-0.9783, 6.584e-07, 1.277), (0.3744, 0.9038, 1.277), (0.8134, -0.5435, 1.277), (-0.6918, -0.6918, 1.277), (-0.5435, 0.8134, 1.277), (0.9595, 0.1909, 1.277), (-4.17e-07, -0.9783, 1.277), (-0.9595, 0.1909, 1.277), (0.5435, 0.8134, 1.277), (0.6918, -0.6918, 1.277), (-0.8134, -0.5435, 1.277), (-0.3744, 0.9038, 1.277), (-8.951e-08, 0.8706, -0.6843), (0.1698, 0.8539, -0.6843), (0.3332, 0.8043, -0.6843), (0.4837, 0.7239, -0.6843), (0.6156, 0.6156, -0.6843), (0.7239, 0.4837, -0.6843), (0.8043, 0.3332, -0.6843), (0.8539, 0.1698, -0.6843), (0.8706, -1.917e-07, -0.6843), (0.8539, -0.1698, -0.6843), (0.8043, -0.3332, -0.6843), (0.7239, -0.4837, -0.6843), (0.6156, -0.6156, -0.6843), (0.4837, -0.7239, -0.6843), (0.3332, -0.8043, -0.6843), (0.1698, -0.8539, -0.6843), (-3.727e-07, -0.8706, -0.6843), (-0.1698, -0.8539, -0.6843), (-0.3332, -0.8043, -0.6843), (-0.4837, -0.7239, -0.6843), (-0.6156, -0.6156, -0.6843), (-0.7239, -0.4837, -0.6843), (-0.8043, -0.3332, -0.6843), (-0.8539, -0.1698, -0.6843), (-0.8706, 5.833e-07, -0.6843), (-0.8539, 0.1698, -0.6843), (-0.8043, 0.3332, -0.6843), (-0.7239, 0.4837, -0.6843), (-0.6156, 0.6156, -0.6843), (-0.4837, 0.7239, -0.6843), (-0.3332, 0.8043, -0.6843), (-0.1698, 0.8539, -0.6843), (-6.457e-08, 0.4842, -0.6888), (0.09446, 0.4749, -0.6888), (0.1853, 0.4474, -0.6888), (0.269, 0.4026, -0.6888), (0.3424, 0.3424, -0.6888), (0.4026, 0.269, -0.6888), (0.4474, 0.1853, -0.6888), (0.4749, 0.09446, -0.6888), (0.4842, -1.226e-07, -0.6888), (0.4749, -0.09446, -0.6888), (0.4474, -0.1853, -0.6888), (0.4026, -0.269, -0.6888), (0.3424, -0.3424, -0.6888), (0.269, -0.4026, -0.6888), (0.1853, -0.4474, -0.6888), (0.09446, -0.4749, -0.6888), (-2.19e-07, -0.4842, -0.6888), (-0.09446, -0.4749, -0.6888), (-0.1853, -0.4474, -0.6888), (-0.269, -0.4026, -0.6888), (-0.3424, -0.3424, -0.6888), (-0.4026, -0.269, -0.6888), (-0.4474, -0.1853, -0.6888), (-0.4749, -0.09446, -0.6888), (-0.4842, 3.089e-07, -0.6888), (-0.4749, 0.09446, -0.6888), (-0.4474, 0.1853, -0.6888), (-0.4026, 0.269, -0.6888), (-0.3424, 0.3424, -0.6888), (-0.269, 0.4026, -0.6888), (-0.1853, 0.4474, -0.6888), (-0.09446, 0.4749, -0.6888)], [], [(128, 33, 32, 129), (129, 32, 34, 130), (130, 34, 35, 131), (131, 35, 36, 132), (132, 36, 37, 133), (133, 37, 38, 134), (134, 38, 39, 135), (135, 39, 40, 136), (136, 40, 41, 137), (137, 41, 42, 138), (138, 42, 43, 139), (139, 43, 44, 140), (140, 44, 45, 141), (141, 45, 46, 142), (142, 46, 47, 143), (143, 47, 48, 144), (144, 48, 49, 145), (145, 49, 50, 146), (146, 50, 51, 147), (147, 51, 52, 148), (148, 52, 53, 149), (149, 53, 54, 150), (150, 54, 55, 151), (151, 55, 56, 152), (152, 56, 57, 153), (153, 57, 58, 154), (154, 58, 59, 155), (155, 59, 60, 156), (156, 60, 61, 157), (157, 61, 62, 158), (158, 62, 63, 159), (159, 63, 33, 128), (0, 1, 2, 3, 4, 5, 6, 7, 8, 9, 10, 11, 12, 13, 14, 15, 16, 17, 18, 19, 20, 21, 22, 23, 24, 25, 26, 27, 28, 29, 30, 31), (127, 95, 64, 96), (126, 94, 95, 127), (125, 93, 94, 126), (124, 92, 93, 125), (123, 91, 92, 124), (122, 90, 91, 123), (121, 89, 90, 122), (120, 88, 89, 121), (119, 87, 88, 120), (118, 86, 87, 119), (117, 85, 86, 118), (116, 84, 85, 117), (115, 83, 84, 116), (114, 82, 83, 115), (113, 81, 82, 114), (112, 80, 81, 113), (111, 79, 80, 112), (110, 78, 79, 111), (109, 77, 78, 110), (108, 76, 77, 109), (107, 75, 76, 108), (106, 74, 75, 107), (105, 73, 74, 106), (104, 72, 73, 105), (103, 71, 72, 104), (102, 70, 71, 103), (101, 69, 70, 102), (100, 68, 69, 101), (99, 67, 68, 100), (98, 66, 67, 99), (97, 65, 66, 98), (96, 64, 65, 97), (288, 289, 96, 97), (290, 288, 97, 98), (291, 290, 98, 99), (292, 291, 99, 100), (293, 292, 100, 101), (294, 293, 101, 102), (295, 294, 102, 103), (296, 295, 103, 104), (297, 296, 104, 105), (298, 297, 105, 106), (299, 298, 106, 107), (300, 299, 107, 108), (301, 300, 108, 109), (302, 301, 109, 110), (303, 302, 110, 111), (304, 303, 111, 112), (305, 304, 112, 113), (306, 305, 113, 114), (307, 306, 114, 115), (308, 307, 115, 116), (309, 308, 116, 117), (310, 309, 117, 118), (311, 310, 118, 119), (312, 311, 119, 120), (313, 312, 120, 121), (314, 313, 121, 122), (315, 314, 122, 123), (316, 315, 123, 124), (317, 316, 124, 125), (318, 317, 125, 126), (319, 318, 126, 127), (289, 319, 127, 96), (350, 159, 128, 351), (349, 158, 159, 350), (348, 157, 158, 349), (347, 156, 157, 348), (346, 155, 156, 347), (345, 154, 155, 346), (344, 153, 154, 345), (343, 152, 153, 344), (342, 151, 152, 343), (341, 150, 151, 342), (340, 149, 150, 341), (339, 148, 149, 340), (338, 147, 148, 339), (337, 146, 147, 338), (336, 145, 146, 337), (335, 144, 145, 336), (334, 143, 144, 335), (333, 142, 143, 334), (332, 141, 142, 333), (331, 140, 141, 332), (330, 139, 140, 331), (329, 138, 139, 330), (328, 137, 138, 329), (327, 136, 137, 328), (326, 135, 136, 327), (325, 134, 135, 326), (324, 133, 134, 325), (323, 132, 133, 324), (322, 131, 132, 323), (321, 130, 131, 322), (320, 129, 130, 321), (351, 128, 129, 320), (416, 417, 168, 169), (418, 419, 177, 178), (420, 421, 186, 187), (422, 423, 164, 165), (424, 425, 173, 174), (426, 427, 182, 183), (428, 429, 161, 160), (429, 430, 191, 161), (431, 416, 169, 170), (432, 418, 178, 179), (433, 420, 187, 188), (434, 422, 165, 166), (435, 424, 174, 175), (436, 426, 183, 184), (437, 428, 160, 162), (438, 431, 170, 171), (439, 432, 179, 180), (440, 433, 188, 189), (441, 434, 166, 167), (442, 435, 175, 176), (443, 436, 184, 185), (444, 437, 162, 163), (445, 438, 171, 172), (446, 439, 180, 181), (447, 440, 189, 190), (417, 441, 167, 168), (419, 442, 176, 177), (421, 443, 185, 186), (423, 444, 163, 164), (425, 445, 172, 173), (427, 446, 181, 182), (430, 447, 190, 191), (224, 225, 275, 276), (226, 227, 262, 263), (228, 224, 276, 277), (229, 226, 263, 264), (230, 228, 277, 278), (231, 229, 264, 265), (232, 230, 278, 279), (233, 231, 265, 266), (234, 232, 279, 280), (235, 233, 266, 267), (236, 234, 280, 281), (237, 235, 267, 268), (238, 236, 281, 282), (239, 237, 268, 269), (240, 238, 282, 283), (241, 239, 269, 270), (242, 243, 257, 256), (244, 240, 283, 284), (245, 241, 270, 271), (246, 242, 256, 258), (247, 244, 284, 285), (248, 245, 271, 272), (249, 246, 258, 259), (250, 247, 285, 286), (251, 248, 272, 273), (252, 249, 259, 260), (253, 250, 286, 287), (254, 251, 273, 274), (255, 252, 260, 261), (243, 253, 287, 257), (225, 254, 274, 275), (227, 255, 261, 262), (192, 193, 223, 222, 221, 220, 219, 218, 217, 216, 215, 214, 213, 212, 211, 210, 209, 208, 207, 206, 205, 204, 203, 202, 201, 200, 199, 198, 197, 196, 195, 194), (414, 412, 255, 227), (413, 411, 254, 225), (415, 410, 253, 243), (412, 409, 252, 255), (411, 408, 251, 254), (410, 407, 250, 253), (409, 406, 249, 252), (408, 405, 248, 251), (407, 404, 247, 250), (406, 403, 246, 249), (405, 402, 245, 248), (404, 401, 244, 247), (403, 400, 242, 246), (402, 399, 241, 245), (401, 398, 240, 244), (400, 415, 243, 242), (399, 397, 239, 241), (398, 396, 238, 240), (397, 395, 237, 239), (396, 394, 236, 238), (395, 393, 235, 237), (394, 392, 234, 236), (393, 391, 233, 235), (392, 390, 232, 234), (391, 389, 231, 233), (390, 388, 230, 232), (389, 387, 229, 231), (388, 386, 228, 230), (387, 385, 226, 229), (386, 384, 224, 228), (385, 414, 227, 226), (384, 413, 225, 224), (448, 449, 256, 257), (449, 450, 258, 256), (450, 451, 259, 258), (451, 452, 260, 259), (452, 453, 261, 260), (453, 454, 262, 261), (454, 455, 263, 262), (455, 456, 264, 263), (456, 457, 265, 264), (457, 458, 266, 265), (458, 459, 267, 266), (459, 460, 268, 267), (460, 461, 269, 268), (461, 462, 270, 269), (462, 463, 271, 270), (463, 464, 272, 271), (464, 465, 273, 272), (465, 466, 274, 273), (466, 467, 275, 274), (467, 468, 276, 275), (468, 469, 277, 276), (469, 470, 278, 277), (470, 471, 279, 278), (471, 472, 280, 279), (472, 473, 281, 280), (473, 474, 282, 281), (474, 475, 283, 282), (475, 476, 284, 283), (476, 477, 285, 284), (477, 478, 286, 285), (478, 479, 287, 286), (479, 448, 257, 287), (383, 382, 319, 289), (382, 381, 318, 319), (381, 380, 317, 318), (380, 379, 316, 317), (379, 378, 315, 316), (378, 377, 314, 315), (377, 376, 313, 314), (376, 375, 312, 313), (375, 374, 311, 312), (374, 373, 310, 311), (373, 372, 309, 310), (372, 371, 308, 309), (371, 370, 307, 308), (370, 369, 306, 307), (369, 368, 305, 306), (368, 367, 304, 305), (367, 366, 303, 304), (366, 365, 302, 303), (365, 364, 301, 302), (364, 363, 300, 301), (363, 362, 299, 300), (362, 361, 298, 299), (361, 360, 297, 298), (360, 359, 296, 297), (359, 358, 295, 296), (358, 357, 294, 295), (357, 356, 293, 294), (356, 355, 292, 293), (355, 354, 291, 292), (354, 353, 290, 291), (353, 352, 288, 290), (352, 383, 289, 288), (64, 351, 320, 65), (65, 320, 321, 66), (66, 321, 322, 67), (67, 322, 323, 68), (68, 323, 324, 69), (69, 324, 325, 70), (70, 325, 326, 71), (71, 326, 327, 72), (72, 327, 328, 73), (73, 328, 329, 74), (74, 329, 330, 75), (75, 330, 331, 76), (76, 331, 332, 77), (77, 332, 333, 78), (78, 333, 334, 79), (79, 334, 335, 80), (80, 335, 336, 81), (81, 336, 337, 82), (82, 337, 338, 83), (83, 338, 339, 84), (84, 339, 340, 85), (85, 340, 341, 86), (86, 341, 342, 87), (87, 342, 343, 88), (88, 343, 344, 89), (89, 344, 345, 90), (90, 345, 346, 91), (91, 346, 347, 92), (92, 347, 348, 93), (93, 348, 349, 94), (94, 349, 350, 95), (95, 350, 351, 64), (1, 0, 383, 352), (2, 1, 352, 353), (3, 2, 353, 354), (4, 3, 354, 355), (5, 4, 355, 356), (6, 5, 356, 357), (7, 6, 357, 358), (8, 7, 358, 359), (9, 8, 359, 360), (10, 9, 360, 361), (11, 10, 361, 362), (12, 11, 362, 363), (13, 12, 363, 364), (14, 13, 364, 365), (15, 14, 365, 366), (16, 15, 366, 367), (17, 16, 367, 368), (18, 17, 368, 369), (19, 18, 369, 370), (20, 19, 370, 371), (21, 20, 371, 372), (22, 21, 372, 373), (23, 22, 373, 374), (24, 23, 374, 375), (25, 24, 375, 376), (26, 25, 376, 377), (27, 26, 377, 378), (28, 27, 378, 379), (29, 28, 379, 380), (30, 29, 380, 381), (31, 30, 381, 382), (0, 31, 382, 383), (180, 179, 413, 384), (167, 166, 414, 385), (181, 180, 384, 386), (168, 167, 385, 387), (182, 181, 386, 388), (169, 168, 387, 389), (183, 182, 388, 390), (170, 169, 389, 391), (184, 183, 390, 392), (171, 170, 391, 393), (185, 184, 392, 394), (172, 171, 393, 395), (186, 185, 394, 396), (173, 172, 395, 397), (187, 186, 396, 398), (174, 173, 397, 399), (160, 161, 415, 400), (188, 187, 398, 401), (175, 174, 399, 402), (162, 160, 400, 403), (189, 188, 401, 404), (176, 175, 402, 405), (163, 162, 403, 406), (190, 189, 404, 407), (177, 176, 405, 408), (164, 163, 406, 409), (191, 190, 407, 410), (178, 177, 408, 411), (165, 164, 409, 412), (161, 191, 410, 415), (179, 178, 411, 413), (166, 165, 412, 414), (63, 62, 447, 430), (54, 53, 446, 427), (45, 44, 445, 425), (36, 35, 444, 423), (58, 57, 443, 421), (49, 48, 442, 419), (40, 39, 441, 417), (62, 61, 440, 447), (53, 52, 439, 446), (44, 43, 438, 445), (35, 34, 437, 444), (57, 56, 436, 443), (48, 47, 435, 442), (39, 38, 434, 441), (61, 60, 433, 440), (52, 51, 432, 439), (43, 42, 431, 438), (34, 32, 428, 437), (56, 55, 426, 436), (47, 46, 424, 435), (38, 37, 422, 434), (60, 59, 420, 433), (51, 50, 418, 432), (42, 41, 416, 431), (33, 63, 430, 429), (32, 33, 429, 428), (55, 54, 427, 426), (46, 45, 425, 424), (37, 36, 423, 422), (59, 58, 421, 420), (50, 49, 419, 418), (41, 40, 417, 416), (511, 480, 448, 479), (510, 511, 479, 478), (509, 510, 478, 477), (508, 509, 477, 476), (507, 508, 476, 475), (506, 507, 475, 474), (505, 506, 474, 473), (504, 505, 473, 472), (503, 504, 472, 471), (502, 503, 471, 470), (501, 502, 470, 469), (500, 501, 469, 468), (499, 500, 468, 467), (498, 499, 467, 466), (497, 498, 466, 465), (496, 497, 465, 464), (495, 496, 464, 463), (494, 495, 463, 462), (493, 494, 462, 461), (492, 493, 461, 460), (491, 492, 460, 459), (490, 491, 459, 458), (489, 490, 458, 457), (488, 489, 457, 456), (487, 488, 456, 455), (486, 487, 455, 454), (485, 486, 454, 453), (484, 485, 453, 452), (483, 484, 452, 451), (482, 483, 451, 450), (481, 482, 450, 449), (480, 481, 449, 448), (193, 192, 481, 480), (192, 194, 482, 481), (194, 195, 483, 482), (195, 196, 484, 483), (196, 197, 485, 484), (197, 198, 486, 485), (198, 199, 487, 486), (199, 200, 488, 487), (200, 201, 489, 488), (201, 202, 490, 489), (202, 203, 491, 490), (203, 204, 492, 491), (204, 205, 493, 492), (205, 206, 494, 493), (206, 207, 495, 494), (207, 208, 496, 495), (208, 209, 497, 496), (209, 210, 498, 497), (210, 211, 499, 498), (211, 212, 500, 499), (212, 213, 501, 500), (213, 214, 502, 501), (214, 215, 503, 502), (215, 216, 504, 503), (216, 217, 505, 504), (217, 218, 506, 505), (218, 219, 507, 506), (219, 220, 508, 507), (220, 221, 509, 508), (221, 222, 510, 509), (222, 223, 511, 510), (223, 193, 480, 511)])
me_cylinder.polygons.foreach_set('use_smooth', [True] * 482)
me_cylinder.materials.append(mat_verre)
me_cylinder.use_remesh_preserve_volume = False
me_cylinder.use_remesh_preserve_attributes = False
me_cylinder.use_mirror_vertex_groups = False
me_cylinder.update()

# ---- curves / text
cu_beziercircle_011 = bpy.data.curves.new('BezierCircle.011', 'CURVE')
cu_beziercircle_011.dimensions = '2D'
_sp = cu_beziercircle_011.splines.new('BEZIER'); _sp.bezier_points.add(9)
_sp.bezier_points.foreach_set('co', [-1.055, 0.3109, 0.0, -0.3167, 0.4275, 0.0, -0.04002, 1.09, 0.0, 0.2793, 0.4554, 0.0, 1.013, 0.4177, 0.0, 0.49, -0.07812, 0.0, 0.6987, -0.7539, 0.0, 0.02579, -0.4464, 0.0, -0.6121, -0.834, 0.0, -0.4787, -0.1319, 0.0])
_sp.bezier_points.foreach_set('handle_left', [-0.8146, 0.1147, 0.0, -0.5311, 0.4234, 0.0, -0.1666, 0.8103, 0.0, 0.2121, 0.6476, 0.0, 0.6996, 0.445, 0.0, 0.6564, 0.0441, 0.0, 0.6165, -0.4625, 0.0, 0.2044, -0.5611, 0.0, -0.3334, -0.6798, 0.0, -0.5422, -0.3276, 0.0])
_sp.bezier_points.foreach_set('handle_right', [-0.742, 0.3734, 0.0, -0.2637, 0.6264, 0.0, 0.1042, 0.8221, 0.0, 0.4888, 0.4724, 0.0, 0.7951, 0.199, 0.0, 0.5734, -0.2633, 0.0, 0.4067, -0.6337, 0.0, -0.1396, -0.5825, 0.0, -0.5627, -0.5329, 0.0, -0.6593, -0.02668, 0.0])
_sp.order_u = 0
_sp.order_v = 0
_sp.use_cyclic_u = True
cu_beziercircle_011.materials.append(mat_etoile)
cu_beziercircle_011.use_path = True
cu_beziercircle_011.use_path_clamp = True
cu_beziercircle_011.bevel_resolution = 10
cu_beziercircle_011.extrude = 0.1
cu_beziercircle_011.bevel_depth = 0.02
cu_beziercircle_011.fill_mode = 'BOTH'
cu_beziercircle_010 = bpy.data.curves.new('BezierCircle.010', 'CURVE')
cu_beziercircle_010.dimensions = '2D'
_sp = cu_beziercircle_010.splines.new('BEZIER'); _sp.bezier_points.add(9)
_sp.bezier_points.foreach_set('co', [-1.055, 0.3109, 0.0, -0.3167, 0.4275, 0.0, -0.04002, 1.09, 0.0, 0.2793, 0.4554, 0.0, 1.013, 0.4177, 0.0, 0.49, -0.07812, 0.0, 0.6987, -0.7539, 0.0, 0.02579, -0.4464, 0.0, -0.6121, -0.834, 0.0, -0.4787, -0.1319, 0.0])
_sp.bezier_points.foreach_set('handle_left', [-0.8146, 0.1147, 0.0, -0.5311, 0.4234, 0.0, -0.1666, 0.8103, 0.0, 0.2121, 0.6476, 0.0, 0.6996, 0.445, 0.0, 0.6564, 0.0441, 0.0, 0.6165, -0.4625, 0.0, 0.2044, -0.5611, 0.0, -0.3334, -0.6798, 0.0, -0.5422, -0.3276, 0.0])
_sp.bezier_points.foreach_set('handle_right', [-0.742, 0.3734, 0.0, -0.2637, 0.6264, 0.0, 0.1042, 0.8221, 0.0, 0.4888, 0.4724, 0.0, 0.7951, 0.199, 0.0, 0.5734, -0.2633, 0.0, 0.4067, -0.6337, 0.0, -0.1396, -0.5825, 0.0, -0.5627, -0.5329, 0.0, -0.6593, -0.02668, 0.0])
_sp.order_u = 0
_sp.order_v = 0
_sp.use_cyclic_u = True
cu_beziercircle_010.materials.append(mat_etoile)
cu_beziercircle_010.use_path = True
cu_beziercircle_010.use_path_clamp = True
cu_beziercircle_010.bevel_resolution = 10
cu_beziercircle_010.extrude = 0.1
cu_beziercircle_010.bevel_depth = 0.02
cu_beziercircle_010.fill_mode = 'BOTH'
cu_beziercircle_009 = bpy.data.curves.new('BezierCircle.009', 'CURVE')
cu_beziercircle_009.dimensions = '2D'
_sp = cu_beziercircle_009.splines.new('BEZIER'); _sp.bezier_points.add(9)
_sp.bezier_points.foreach_set('co', [-1.055, 0.3109, 0.0, -0.3167, 0.4275, 0.0, -0.04002, 1.09, 0.0, 0.2793, 0.4554, 0.0, 1.013, 0.4177, 0.0, 0.49, -0.07812, 0.0, 0.6987, -0.7539, 0.0, 0.02579, -0.4464, 0.0, -0.6121, -0.834, 0.0, -0.4787, -0.1319, 0.0])
_sp.bezier_points.foreach_set('handle_left', [-0.8146, 0.1147, 0.0, -0.5311, 0.4234, 0.0, -0.1666, 0.8103, 0.0, 0.2121, 0.6476, 0.0, 0.6996, 0.445, 0.0, 0.6564, 0.0441, 0.0, 0.6165, -0.4625, 0.0, 0.2044, -0.5611, 0.0, -0.3334, -0.6798, 0.0, -0.5422, -0.3276, 0.0])
_sp.bezier_points.foreach_set('handle_right', [-0.742, 0.3734, 0.0, -0.2637, 0.6264, 0.0, 0.1042, 0.8221, 0.0, 0.4888, 0.4724, 0.0, 0.7951, 0.199, 0.0, 0.5734, -0.2633, 0.0, 0.4067, -0.6337, 0.0, -0.1396, -0.5825, 0.0, -0.5627, -0.5329, 0.0, -0.6593, -0.02668, 0.0])
_sp.order_u = 0
_sp.order_v = 0
_sp.use_cyclic_u = True
cu_beziercircle_009.materials.append(mat_etoile)
cu_beziercircle_009.use_path = True
cu_beziercircle_009.use_path_clamp = True
cu_beziercircle_009.bevel_resolution = 10
cu_beziercircle_009.extrude = 0.1
cu_beziercircle_009.bevel_depth = 0.02
cu_beziercircle_009.fill_mode = 'BOTH'
cu_beziercircle_008 = bpy.data.curves.new('BezierCircle.008', 'CURVE')
cu_beziercircle_008.dimensions = '3D'
_sp = cu_beziercircle_008.splines.new('BEZIER'); _sp.bezier_points.add(3)
_sp.bezier_points.foreach_set('co', [-1.0, 0.0, 0.0, 0.0, 1.0, 0.0, 1.0, 0.0, 0.0, 0.0, -1.0, 0.0])
_sp.bezier_points.foreach_set('handle_left', [-1.0, -0.5521, 0.0, -0.5521, 1.0, 0.0, 1.0, 0.5521, 0.0, 0.5521, -1.0, 0.0])
_sp.bezier_points.foreach_set('handle_right', [-1.0, 0.5521, 0.0, 0.5521, 1.0, 0.0, 1.0, -0.5521, 0.0, -0.5521, -1.0, 0.0])
for _p, _l, _r in zip(_sp.bezier_points, ['AUTO', 'AUTO', 'AUTO', 'AUTO'], ['AUTO', 'AUTO', 'AUTO', 'AUTO']): _p.handle_left_type = _l; _p.handle_right_type = _r
_sp.order_u = 0
_sp.order_v = 0
_sp.use_cyclic_u = True
cu_beziercircle_008.use_path = True
cu_beziercircle_008.use_path_clamp = True
cu_beziercircle_008.bevel_resolution = 0
cu_beziercircle_008.fill_mode = 'HALF'
cu_beziercurve_008 = bpy.data.curves.new('BezierCurve.008', 'CURVE')
cu_beziercurve_008.dimensions = '3D'
_sp = cu_beziercurve_008.splines.new('BEZIER'); _sp.bezier_points.add(4)
_sp.bezier_points.foreach_set('co', [0.5875, -0.1876, -0.4045, 0.4647, -0.1531, 0.06061, 0.2898, -0.07867, 0.004439, 0.006948, -0.06235, 9.8e-17, -0.2024, 0.1362, 4.657e-10])
_sp.bezier_points.foreach_set('handle_left', [0.5895, -0.1887, -0.5125, 0.632, -0.2348, 0.05746, 0.3969, -0.1279, 0.002045, 0.08441, -0.0107, 2.303e-08, -0.2052, -0.04993, 4.652e-08])
_sp.bezier_points.foreach_set('handle_right', [0.5799, -0.1837, -0.002521, 0.3162, -0.08056, 0.06341, 0.2016, -0.03805, 0.006414, -0.1237, -0.1494, -3.883e-08, -0.2001, 0.2932, -3.836e-08])
for _p, _l, _r in zip(_sp.bezier_points, ['ALIGNED', 'ALIGNED', 'ALIGNED', 'ALIGNED', 'ALIGNED'], ['ALIGNED', 'ALIGNED', 'ALIGNED', 'ALIGNED', 'ALIGNED']): _p.handle_left_type = _l; _p.handle_right_type = _r
_sp.order_u = 0
_sp.order_v = 0
cu_beziercurve_008.materials.append(mat_fil)
cu_beziercurve_008.use_path = True
cu_beziercurve_008.use_path_clamp = True
cu_beziercurve_008.bevel_mode = 'OBJECT'
cu_beziercurve_008.bevel_resolution = 0
cu_beziercurve_008.fill_mode = 'HALF'
cu_beziercurve_007 = bpy.data.curves.new('BezierCurve.007', 'CURVE')
cu_beziercurve_007.dimensions = '3D'
_sp = cu_beziercurve_007.splines.new('BEZIER'); _sp.bezier_points.add(3)
_sp.bezier_points.foreach_set('co', [0.04444, 0.1191, 0.0, 0.2247, 0.04303, 1.582e-17, -0.0538, 0.1882, 7.612e-17, -0.2363, -0.09677, 7.612e-17])
_sp.bezier_points.foreach_set('handle_left', [0.07715, 0.2218, 0.0, 0.2138, -0.0644, 2.494e-08, -0.009582, 0.369, 4.721e-08, -0.05886, -0.04032, 4.721e-08])
_sp.bezier_points.foreach_set('handle_right', [-0.02606, -0.1021, 0.0, 0.2421, 0.2139, -3.967e-08, -0.09108, 0.03569, -3.98e-08, -0.3859, -0.1444, -3.98e-08])
for _p, _l, _r in zip(_sp.bezier_points, ['ALIGNED', 'ALIGNED', 'ALIGNED', 'ALIGNED'], ['ALIGNED', 'ALIGNED', 'ALIGNED', 'ALIGNED']): _p.handle_left_type = _l; _p.handle_right_type = _r
_sp.order_u = 0
_sp.order_v = 0
cu_beziercurve_007.materials.append(mat_fil)
cu_beziercurve_007.use_path = True
cu_beziercurve_007.use_path_clamp = True
cu_beziercurve_007.bevel_mode = 'OBJECT'
cu_beziercurve_007.bevel_resolution = 0
cu_beziercurve_007.fill_mode = 'HALF'
cu_beziercurve_006 = bpy.data.curves.new('BezierCurve.006', 'CURVE')
cu_beziercurve_006.dimensions = '3D'
_sp = cu_beziercurve_006.splines.new('BEZIER'); _sp.bezier_points.add(2)
_sp.bezier_points.foreach_set('co', [-0.06064, -0.3632, 0.0, 0.2247, 0.04303, 1.582e-17, 0.1247, 0.5876, 7.612e-17])
_sp.bezier_points.foreach_set('handle_left', [-0.04331, -0.5383, 0.0, 0.2036, -0.2066, 1.57e-08, 0.06467, 0.4079, 2.445e-08])
_sp.bezier_points.foreach_set('handle_right', [-0.0961, -0.00509, 0.0, 0.2477, 0.315, -1.71e-08, 0.2207, 0.8751, -3.911e-08])
for _p, _l, _r in zip(_sp.bezier_points, ['ALIGNED', 'ALIGNED', 'ALIGNED'], ['ALIGNED', 'ALIGNED', 'ALIGNED']): _p.handle_left_type = _l; _p.handle_right_type = _r
_sp.order_u = 0
_sp.order_v = 0
cu_beziercurve_006.materials.append(mat_fil)
cu_beziercurve_006.use_path = True
cu_beziercurve_006.use_path_clamp = True
cu_beziercurve_006.bevel_mode = 'OBJECT'
cu_beziercurve_006.bevel_resolution = 0
cu_beziercurve_006.fill_mode = 'HALF'
cu_beziercurve_005 = bpy.data.curves.new('BezierCurve.005', 'CURVE')
cu_beziercurve_005.dimensions = '2D'
_sp = cu_beziercurve_005.splines.new('BEZIER'); _sp.bezier_points.add(1)
_sp.bezier_points.foreach_set('co', [-0.4656, 0.0, 0.0, 0.4656, 0.0, 0.0])
_sp.bezier_points.foreach_set('handle_left', [-0.6984, -1.593e-28, 0.0, 0.0, 0.0, 0.0])
_sp.bezier_points.foreach_set('handle_right', [-0.2328, 1.593e-28, 0.0, 0.9312, 0.0, 0.0])
for _p, _l, _r in zip(_sp.bezier_points, ['ALIGNED', 'ALIGNED'], ['ALIGNED', 'ALIGNED']): _p.handle_left_type = _l; _p.handle_right_type = _r
_sp.order_u = 0
_sp.order_v = 0
cu_beziercurve_005.materials.append(mat_fil)
cu_beziercurve_005.use_path = True
cu_beziercurve_005.use_path_clamp = True
cu_beziercurve_005.bevel_mode = 'OBJECT'
cu_beziercurve_005.bevel_resolution = 0
cu_beziercurve_005.fill_mode = 'BOTH'
cu_beziercurve_004 = bpy.data.curves.new('BezierCurve.004', 'CURVE')
cu_beziercurve_004.dimensions = '2D'
_sp = cu_beziercurve_004.splines.new('BEZIER'); _sp.bezier_points.add(1)
_sp.bezier_points.foreach_set('co', [-0.4656, 0.0, 0.0, 0.4656, 0.0, 0.0])
_sp.bezier_points.foreach_set('handle_left', [-0.6984, -1.593e-28, 0.0, 0.0, 0.0, 0.0])
_sp.bezier_points.foreach_set('handle_right', [-0.2328, 1.593e-28, 0.0, 0.9312, 0.0, 0.0])
for _p, _l, _r in zip(_sp.bezier_points, ['ALIGNED', 'ALIGNED'], ['ALIGNED', 'ALIGNED']): _p.handle_left_type = _l; _p.handle_right_type = _r
_sp.order_u = 0
_sp.order_v = 0
cu_beziercurve_004.materials.append(mat_fil)
cu_beziercurve_004.use_path = True
cu_beziercurve_004.use_path_clamp = True
cu_beziercurve_004.bevel_mode = 'OBJECT'
cu_beziercurve_004.bevel_resolution = 0
cu_beziercurve_004.fill_mode = 'BOTH'
cu_beziercurve_003 = bpy.data.curves.new('BezierCurve.003', 'CURVE')
cu_beziercurve_003.dimensions = '2D'
_sp = cu_beziercurve_003.splines.new('BEZIER'); _sp.bezier_points.add(1)
_sp.bezier_points.foreach_set('co', [-0.4656, 0.0, 0.0, 0.4656, 0.0, 0.0])
_sp.bezier_points.foreach_set('handle_left', [-0.6984, -1.593e-28, 0.0, 0.0, 0.0, 0.0])
_sp.bezier_points.foreach_set('handle_right', [-0.2328, 1.593e-28, 0.0, 0.9312, 0.0, 0.0])
for _p, _l, _r in zip(_sp.bezier_points, ['ALIGNED', 'ALIGNED'], ['ALIGNED', 'ALIGNED']): _p.handle_left_type = _l; _p.handle_right_type = _r
_sp.order_u = 0
_sp.order_v = 0
cu_beziercurve_003.materials.append(mat_fil)
cu_beziercurve_003.use_path = True
cu_beziercurve_003.use_path_clamp = True
cu_beziercurve_003.bevel_mode = 'OBJECT'
cu_beziercurve_003.bevel_resolution = 0
cu_beziercurve_003.fill_mode = 'BOTH'
cu_beziercurve_002 = bpy.data.curves.new('BezierCurve.002', 'CURVE')
cu_beziercurve_002.dimensions = '2D'
_sp = cu_beziercurve_002.splines.new('BEZIER'); _sp.bezier_points.add(1)
_sp.bezier_points.foreach_set('co', [-0.4656, 0.0, 0.0, 0.4656, 0.0, 0.0])
_sp.bezier_points.foreach_set('handle_left', [-0.6984, -1.593e-28, 0.0, 0.0, 0.0, 0.0])
_sp.bezier_points.foreach_set('handle_right', [-0.2328, 1.593e-28, 0.0, 0.9312, 0.0, 0.0])
for _p, _l, _r in zip(_sp.bezier_points, ['ALIGNED', 'ALIGNED'], ['ALIGNED', 'ALIGNED']): _p.handle_left_type = _l; _p.handle_right_type = _r
_sp.order_u = 0
_sp.order_v = 0
cu_beziercurve_002.materials.append(mat_fil)
cu_beziercurve_002.use_path = True
cu_beziercurve_002.use_path_clamp = True
cu_beziercurve_002.bevel_mode = 'OBJECT'
cu_beziercurve_002.bevel_resolution = 0
cu_beziercurve_002.fill_mode = 'BOTH'
cu_beziercurve_001 = bpy.data.curves.new('BezierCurve.001', 'CURVE')
cu_beziercurve_001.dimensions = '2D'
_sp = cu_beziercurve_001.splines.new('BEZIER'); _sp.bezier_points.add(1)
_sp.bezier_points.foreach_set('co', [-0.4656, 0.0, 0.0, 0.4656, 0.0, 0.0])
_sp.bezier_points.foreach_set('handle_left', [-0.6984, -1.593e-28, 0.0, 0.0, 0.0, 0.0])
_sp.bezier_points.foreach_set('handle_right', [-0.2328, 1.593e-28, 0.0, 0.9312, 0.0, 0.0])
for _p, _l, _r in zip(_sp.bezier_points, ['ALIGNED', 'ALIGNED'], ['ALIGNED', 'ALIGNED']): _p.handle_left_type = _l; _p.handle_right_type = _r
_sp.order_u = 0
_sp.order_v = 0
cu_beziercurve_001.materials.append(mat_fil)
cu_beziercurve_001.use_path = True
cu_beziercurve_001.use_path_clamp = True
cu_beziercurve_001.bevel_mode = 'OBJECT'
cu_beziercurve_001.bevel_resolution = 0
cu_beziercurve_001.fill_mode = 'BOTH'
cu_beziercircle_007 = bpy.data.curves.new('BezierCircle.007', 'CURVE')
cu_beziercircle_007.dimensions = '2D'
_sp = cu_beziercircle_007.splines.new('BEZIER'); _sp.bezier_points.add(9)
_sp.bezier_points.foreach_set('co', [-1.055, 0.3109, 0.0, -0.3167, 0.4275, 0.0, -0.04002, 1.09, 0.0, 0.2793, 0.4554, 0.0, 1.013, 0.4177, 0.0, 0.49, -0.07812, 0.0, 0.6987, -0.7539, 0.0, 0.02579, -0.4464, 0.0, -0.6121, -0.834, 0.0, -0.4787, -0.1319, 0.0])
_sp.bezier_points.foreach_set('handle_left', [-0.8146, 0.1147, 0.0, -0.5311, 0.4234, 0.0, -0.1666, 0.8103, 0.0, 0.2121, 0.6476, 0.0, 0.6996, 0.445, 0.0, 0.6564, 0.0441, 0.0, 0.6165, -0.4625, 0.0, 0.2044, -0.5611, 0.0, -0.3334, -0.6798, 0.0, -0.5422, -0.3276, 0.0])
_sp.bezier_points.foreach_set('handle_right', [-0.742, 0.3734, 0.0, -0.2637, 0.6264, 0.0, 0.1042, 0.8221, 0.0, 0.4888, 0.4724, 0.0, 0.7951, 0.199, 0.0, 0.5734, -0.2633, 0.0, 0.4067, -0.6337, 0.0, -0.1396, -0.5825, 0.0, -0.5627, -0.5329, 0.0, -0.6593, -0.02668, 0.0])
_sp.order_u = 0
_sp.order_v = 0
_sp.use_cyclic_u = True
cu_beziercircle_007.materials.append(mat_etoile)
cu_beziercircle_007.use_path = True
cu_beziercircle_007.use_path_clamp = True
cu_beziercircle_007.bevel_resolution = 10
cu_beziercircle_007.extrude = 0.1
cu_beziercircle_007.bevel_depth = 0.02
cu_beziercircle_007.fill_mode = 'BOTH'
cu_beziercircle_006 = bpy.data.curves.new('BezierCircle.006', 'CURVE')
cu_beziercircle_006.dimensions = '2D'
_sp = cu_beziercircle_006.splines.new('BEZIER'); _sp.bezier_points.add(9)
_sp.bezier_points.foreach_set('co', [-1.055, 0.3109, 0.0, -0.3167, 0.4275, 0.0, -0.04002, 1.09, 0.0, 0.2793, 0.4554, 0.0, 1.013, 0.4177, 0.0, 0.49, -0.07812, 0.0, 0.6987, -0.7539, 0.0, 0.02579, -0.4464, 0.0, -0.6121, -0.834, 0.0, -0.4787, -0.1319, 0.0])
_sp.bezier_points.foreach_set('handle_left', [-0.8146, 0.1147, 0.0, -0.5311, 0.4234, 0.0, -0.1666, 0.8103, 0.0, 0.2121, 0.6476, 0.0, 0.6996, 0.445, 0.0, 0.6564, 0.0441, 0.0, 0.6165, -0.4625, 0.0, 0.2044, -0.5611, 0.0, -0.3334, -0.6798, 0.0, -0.5422, -0.3276, 0.0])
_sp.bezier_points.foreach_set('handle_right', [-0.742, 0.3734, 0.0, -0.2637, 0.6264, 0.0, 0.1042, 0.8221, 0.0, 0.4888, 0.4724, 0.0, 0.7951, 0.199, 0.0, 0.5734, -0.2633, 0.0, 0.4067, -0.6337, 0.0, -0.1396, -0.5825, 0.0, -0.5627, -0.5329, 0.0, -0.6593, -0.02668, 0.0])
_sp.order_u = 0
_sp.order_v = 0
_sp.use_cyclic_u = True
cu_beziercircle_006.materials.append(mat_etoile)
cu_beziercircle_006.use_path = True
cu_beziercircle_006.use_path_clamp = True
cu_beziercircle_006.bevel_resolution = 10
cu_beziercircle_006.extrude = 0.1
cu_beziercircle_006.bevel_depth = 0.02
cu_beziercircle_006.fill_mode = 'BOTH'
cu_beziercircle_005 = bpy.data.curves.new('BezierCircle.005', 'CURVE')
cu_beziercircle_005.dimensions = '2D'
_sp = cu_beziercircle_005.splines.new('BEZIER'); _sp.bezier_points.add(9)
_sp.bezier_points.foreach_set('co', [-1.055, 0.3109, 0.0, -0.3167, 0.4275, 0.0, -0.04002, 1.09, 0.0, 0.2793, 0.4554, 0.0, 1.013, 0.4177, 0.0, 0.49, -0.07812, 0.0, 0.6987, -0.7539, 0.0, 0.02579, -0.4464, 0.0, -0.6121, -0.834, 0.0, -0.4787, -0.1319, 0.0])
_sp.bezier_points.foreach_set('handle_left', [-0.8146, 0.1147, 0.0, -0.5311, 0.4234, 0.0, -0.1666, 0.8103, 0.0, 0.2121, 0.6476, 0.0, 0.6996, 0.445, 0.0, 0.6564, 0.0441, 0.0, 0.6165, -0.4625, 0.0, 0.2044, -0.5611, 0.0, -0.3334, -0.6798, 0.0, -0.5422, -0.3276, 0.0])
_sp.bezier_points.foreach_set('handle_right', [-0.742, 0.3734, 0.0, -0.2637, 0.6264, 0.0, 0.1042, 0.8221, 0.0, 0.4888, 0.4724, 0.0, 0.7951, 0.199, 0.0, 0.5734, -0.2633, 0.0, 0.4067, -0.6337, 0.0, -0.1396, -0.5825, 0.0, -0.5627, -0.5329, 0.0, -0.6593, -0.02668, 0.0])
_sp.order_u = 0
_sp.order_v = 0
_sp.use_cyclic_u = True
cu_beziercircle_005.materials.append(mat_etoile)
cu_beziercircle_005.use_path = True
cu_beziercircle_005.use_path_clamp = True
cu_beziercircle_005.bevel_resolution = 10
cu_beziercircle_005.extrude = 0.1
cu_beziercircle_005.bevel_depth = 0.02
cu_beziercircle_005.fill_mode = 'BOTH'
cu_beziercircle_003 = bpy.data.curves.new('BezierCircle.003', 'CURVE')
cu_beziercircle_003.dimensions = '2D'
_sp = cu_beziercircle_003.splines.new('BEZIER'); _sp.bezier_points.add(9)
_sp.bezier_points.foreach_set('co', [-1.055, 0.3109, 0.0, -0.3167, 0.4275, 0.0, -0.04002, 1.09, 0.0, 0.2793, 0.4554, 0.0, 1.013, 0.4177, 0.0, 0.49, -0.07812, 0.0, 0.6987, -0.7539, 0.0, 0.02579, -0.4464, 0.0, -0.6121, -0.834, 0.0, -0.4787, -0.1319, 0.0])
_sp.bezier_points.foreach_set('handle_left', [-0.8146, 0.1147, 0.0, -0.5311, 0.4234, 0.0, -0.1666, 0.8103, 0.0, 0.2121, 0.6476, 0.0, 0.6996, 0.445, 0.0, 0.6564, 0.0441, 0.0, 0.6165, -0.4625, 0.0, 0.2044, -0.5611, 0.0, -0.3334, -0.6798, 0.0, -0.5422, -0.3276, 0.0])
_sp.bezier_points.foreach_set('handle_right', [-0.742, 0.3734, 0.0, -0.2637, 0.6264, 0.0, 0.1042, 0.8221, 0.0, 0.4888, 0.4724, 0.0, 0.7951, 0.199, 0.0, 0.5734, -0.2633, 0.0, 0.4067, -0.6337, 0.0, -0.1396, -0.5825, 0.0, -0.5627, -0.5329, 0.0, -0.6593, -0.02668, 0.0])
_sp.order_u = 0
_sp.order_v = 0
_sp.use_cyclic_u = True
cu_beziercircle_003.materials.append(mat_etoile)
cu_beziercircle_003.use_path = True
cu_beziercircle_003.use_path_clamp = True
cu_beziercircle_003.bevel_resolution = 10
cu_beziercircle_003.extrude = 0.1
cu_beziercircle_003.bevel_depth = 0.02
cu_beziercircle_003.fill_mode = 'BOTH'
cu_beziercurve = bpy.data.curves.new('BezierCurve', 'CURVE')
cu_beziercurve.dimensions = '2D'
_sp = cu_beziercurve.splines.new('BEZIER'); _sp.bezier_points.add(3)
_sp.bezier_points.foreach_set('co', [-0.779, -0.6016, 0.0, -0.003531, 0.6074, 0.0, 0.7968, -0.567, 0.0, -0.0009845, 0.0169, 0.0])
_sp.bezier_points.foreach_set('handle_left', [-0.634, -0.4297, 0.0, -0.5734, 0.6055, 0.0, 1.156, 0.02422, 0.0, 0.5085, -0.006041, 0.0])
_sp.bezier_points.foreach_set('handle_right', [-1.145, 0.04257, 0.0, 0.5663, 0.6093, 0.0, 0.6011, -0.2894, 0.0, -0.4932, -0.0121, 0.0])
_sp.order_u = 0
_sp.order_v = 0
_sp.use_cyclic_u = True
cu_beziercurve.materials.append(mat_lune)
cu_beziercurve.use_path = True
cu_beziercurve.use_path_clamp = True
cu_beziercurve.bevel_resolution = 10
cu_beziercurve.extrude = 0.1
cu_beziercurve.bevel_depth = 0.02
cu_beziercurve.fill_mode = 'BOTH'

# ---- objects
ob_etoile_7 = bpy.data.objects.new('Etoile 7', cu_beziercircle_011)
ob_etoile_6 = bpy.data.objects.new('Etoile 6', cu_beziercircle_010)
ob_etoile_5 = bpy.data.objects.new('Etoile 5', cu_beziercircle_009)
ob_epaisseur_fil = bpy.data.objects.new('Epaisseur fil', cu_beziercircle_008)
ob_fil_8 = bpy.data.objects.new('Fil 8', cu_beziercurve_008)
ob_fil_7 = bpy.data.objects.new('Fil 7', cu_beziercurve_007)
ob_fil_6 = bpy.data.objects.new('Fil 6', cu_beziercurve_006)
ob_fil_5 = bpy.data.objects.new('Fil 5', cu_beziercurve_005)
ob_fil_4 = bpy.data.objects.new('Fil 4', cu_beziercurve_004)
ob_fil_3 = bpy.data.objects.new('Fil 3', cu_beziercurve_003)
ob_fil_2 = bpy.data.objects.new('Fil 2', cu_beziercurve_002)
ob_fil_1 = bpy.data.objects.new('Fil 1', cu_beziercurve_001)
ob_etoile_4 = bpy.data.objects.new('Etoile 4', cu_beziercircle_007)
ob_etoile_3 = bpy.data.objects.new('Etoile 3', cu_beziercircle_006)
ob_etoile_2 = bpy.data.objects.new('Etoile 2', cu_beziercircle_005)
ob_etoile_1 = bpy.data.objects.new('Etoile 1', cu_beziercircle_003)
ob_lune = bpy.data.objects.new('Lune', cu_beziercurve)
ob_lampe_sc_ne = bpy.data.objects.new('Lampe scène', light_hemi_001)
ob_lampe_bocal = bpy.data.objects.new('Lampe bocal', light_hemi)
ob_bocal_couvercle = bpy.data.objects.new('Bocal-couvercle', me_cylinder_001)
ob_bocal_verre = bpy.data.objects.new('Bocal-verre', me_cylinder)

# ---- transforms, parenting, visibility, modifiers, constraints
ob_etoile_7.location = (-0.7061, 0.2438, 2.188)
ob_etoile_7.rotation_euler = (-0.1062, 0.1369, -1.029)
ob_etoile_7.scale = (0.1963, 0.1963, 0.1963)
ob_etoile_7.lineart.crease_threshold = 0.0
ob_etoile_6.location = (-0.04894, -0.4808, 2.155)
ob_etoile_6.scale = (0.1963, 0.1963, 0.1963)
ob_etoile_6.lineart.crease_threshold = 0.0
ob_etoile_5.location = (-0.04894, -0.4808, 0.08362)
ob_etoile_5.scale = (0.1963, 0.1963, 0.1963)
ob_etoile_5.lineart.crease_threshold = 0.0
ob_epaisseur_fil.location = (0.0, 0.0, 0.0)
ob_epaisseur_fil.scale = (0.007866, 0.007866, 0.007866)
ob_epaisseur_fil.lineart.crease_threshold = 0.0
ob_fil_8.location = (0.4698, -0.1122, 2.139)
ob_fil_8.rotation_euler = (0.0, -0.0, 0.5383)
ob_fil_8.lineart.crease_threshold = 0.0
ob_fil_7.location = (0.2605, 0.3851, 2.139)
ob_fil_7.rotation_euler = (0.0, -0.0, -1.365)
ob_fil_7.lineart.crease_threshold = 0.0
ob_fil_6.location = (0.0, 0.0, 0.07966)
ob_fil_6.lineart.crease_threshold = 0.0
ob_fil_5.location = (0.3506, -0.4833, 1.378)
ob_fil_5.rotation_euler = (-1.344e-07, 1.571, 0.0)
ob_fil_5.scale = (1.595, 1.0, 1.0)
ob_fil_5.lineart.crease_threshold = 0.0
ob_fil_4.location = (0.4842, 0.345, 1.832)
ob_fil_4.rotation_euler = (-1.344e-07, 1.571, 0.0)
ob_fil_4.scale = (0.6218, 1.0, 1.0)
ob_fil_4.lineart.crease_threshold = 0.0
ob_fil_3.location = (-0.4952, 0.4005, 1.404)
ob_fil_3.rotation_euler = (-1.344e-07, 1.571, 0.0)
ob_fil_3.scale = (1.546, 1.0, 1.0)
ob_fil_3.lineart.crease_threshold = 0.0
ob_fil_2.location = (-0.4971, -0.3453, 1.758)
ob_fil_2.rotation_euler = (-1.344e-07, 1.571, 0.0)
ob_fil_2.scale = (0.7854, 1.0, 1.0)
ob_fil_2.lineart.crease_threshold = 0.0
ob_fil_1.location = (-0.09527, -0.03536, 1.848)
ob_fil_1.rotation_euler = (-1.344e-07, 1.571, 0.0)
ob_fil_1.scale = (0.5907, 1.0, 1.0)
ob_fil_1.lineart.crease_threshold = 0.0
ob_etoile_4.location = (0.3478, -0.4808, 0.511)
ob_etoile_4.rotation_euler = (1.571, 0.05167, -0.7924)
ob_etoile_4.scale = (0.1963, 0.1963, 0.1963)
ob_etoile_4.lineart.crease_threshold = 0.0
ob_etoile_3.location = (-0.4935, 0.4029, 0.5861)
ob_etoile_3.rotation_euler = (1.571, 0.05167, -2.219)
ob_etoile_3.scale = (0.1963, 0.1963, 0.1963)
ob_etoile_3.lineart.crease_threshold = 0.0
ob_etoile_2.location = (-0.501, -0.3456, 1.402)
ob_etoile_2.rotation_euler = (1.571, 0.05167, -0.76)
ob_etoile_2.scale = (0.1963, 0.1963, 0.1963)
ob_etoile_2.lineart.crease_threshold = 0.0
ob_etoile_1.location = (0.4801, 0.3428, 1.438)
ob_etoile_1.rotation_euler = (1.571, 0.05167, 0.6028)
ob_etoile_1.scale = (0.1963, 0.1963, 0.1963)
ob_etoile_1.lineart.crease_threshold = 0.0
ob_lune.location = (-0.1024, -0.0232, 1.397)
ob_lune.rotation_euler = (-0.4739, 1.571, 0.0)
ob_lune.scale = (0.3282, 0.3282, 0.3282)
ob_lune.lineart.crease_threshold = 0.0
ob_lampe_sc_ne.location = (0.0, 0.0, 4.009)
ob_lampe_sc_ne.lineart.crease_threshold = 0.0
ob_lampe_bocal.location = (0.0, 0.0, 0.8935)
ob_lampe_bocal.lineart.crease_threshold = 0.0
ob_bocal_couvercle.location = (9.56e-08, 2.36e-07, 2.012)
ob_bocal_couvercle.scale = (1.038, 1.038, 1.263)
ob_bocal_couvercle.lineart.crease_threshold = 0.0
_m = ob_bocal_couvercle.modifiers.new('Subsurf', 'SUBSURF')
_m.uv_smooth = 'PRESERVE_CORNERS'
_m.levels = 4
_m.render_levels = 4
_m.show_only_control_edges = False
ob_bocal_verre.location = (1.016e-07, 2.92e-07, 0.7647)
ob_bocal_verre.scale = (1.0, 1.0, 1.03)
ob_bocal_verre.lineart.crease_threshold = 0.0
_m = ob_bocal_verre.modifiers.new('Subsurf', 'SUBSURF')
_m.uv_smooth = 'PRESERVE_CORNERS'
_m.levels = 4
_m.render_levels = 4
_m.show_only_control_edges = False
cu_beziercurve_008.bevel_object = ob_epaisseur_fil
cu_beziercurve_007.bevel_object = ob_epaisseur_fil
cu_beziercurve_006.bevel_object = ob_epaisseur_fil
cu_beziercurve_005.bevel_object = ob_epaisseur_fil
cu_beziercurve_004.bevel_object = ob_epaisseur_fil
cu_beziercurve_003.bevel_object = ob_epaisseur_fil
cu_beziercurve_002.bevel_object = ob_epaisseur_fil
cu_beziercurve_001.bevel_object = ob_epaisseur_fil

# ---- collection membership
col_collection_1.objects.link(ob_etoile_7)
col_collection_1.objects.link(ob_etoile_6)
col_collection_1.objects.link(ob_etoile_5)
col_collection_1.objects.link(ob_epaisseur_fil)
col_collection_1.objects.link(ob_fil_8)
col_collection_1.objects.link(ob_fil_7)
col_collection_1.objects.link(ob_fil_6)
col_collection_1.objects.link(ob_fil_5)
col_collection_1.objects.link(ob_fil_4)
col_collection_1.objects.link(ob_fil_3)
col_collection_1.objects.link(ob_fil_2)
col_collection_1.objects.link(ob_fil_1)
col_collection_1.objects.link(ob_etoile_4)
col_collection_1.objects.link(ob_etoile_3)
col_collection_1.objects.link(ob_etoile_2)
col_collection_1.objects.link(ob_etoile_1)
col_collection_1.objects.link(ob_lune)
col_collection_1.objects.link(ob_lampe_sc_ne)
col_collection_1.objects.link(ob_lampe_bocal)
col_collection_1.objects.link(ob_bocal_couvercle)
col_collection_1.objects.link(ob_bocal_verre)

# ---- scene / render settings (as saved in the file)
scene.frame_start = 1; scene.frame_end = 250; scene.frame_set(1)
scene.render.engine = 'BLENDER_EEVEE_NEXT'
scene.render.resolution_percentage = 50
scene.render.dither_intensity = 0.0
scene.cycles.use_denoising = False
scene.cycles.samples = 128
scene.cycles.sampling_pattern = 'TABULATED_SOBOL'
scene.cycles.light_sampling_threshold = 0.0
scene.cycles.use_adaptive_sampling = False
scene.cycles.use_light_tree = False
scene.cycles.blur_glossy = 0.0
scene.cycles.sample_clamp_indirect = 0.0
scene.view_settings.view_transform = 'Standard'
bpy.context.view_layer.update()

# ---- added for rendering (the .blend has no active camera): camera
cam_auto = bpy.data.cameras.new('AutoCamera')
cam_auto.lens = 50.0
cam_auto.sensor_width = 36.0
cam_auto.clip_end = 1000.0
ob_auto_camera = bpy.data.objects.new('AutoCamera', cam_auto)
scene.collection.objects.link(ob_auto_camera)
ob_auto_camera.location = (7.03032, -7.82494, 6.6246)
ob_auto_camera.rotation_euler = (1.09748, -7.21219e-08, 0.694738)
scene.camera = ob_auto_camera
bpy.context.view_layer.update()
